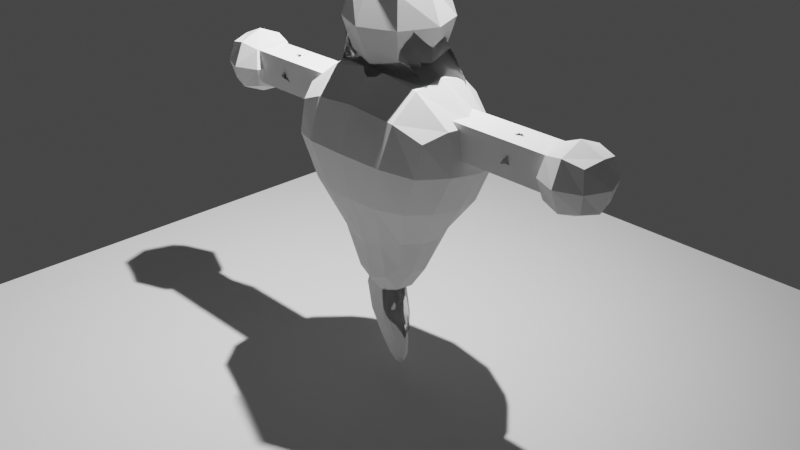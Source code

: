 # Source: Friend.blend  (saved by Blender 3.2.14; exported with 4.5.12 LTS)
import bpy
from mathutils import Matrix  # noqa: F401  (used for matrix-valued properties, if any)

bpy.ops.wm.read_factory_settings(use_empty=True)
scene = bpy.context.scene
scene.name = 'Scene'

# ---- collections
col_collection = bpy.data.collections.new('Collection'); scene.collection.children.link(col_collection)

# ---- images (referenced by path relative to the original .blend; pixels are not part of the script)
import os
ASSET_DIR = os.environ.get("B2B_ASSET_DIR", "")  # directory of the original .blend (textures are referenced by path, not embedded)
HERE = os.path.dirname(os.path.abspath(__file__))  # packed textures are extracted next to this script under _unpacked/

def load_image(name, relpath, width, height, colorspace="sRGB"):
    """Load a texture the original file referenced (path relative to the .blend, or extracted next to this script)."""
    p = next((c for c in (os.path.join(HERE, relpath), os.path.join(ASSET_DIR, relpath)) if relpath and os.path.exists(c)), "")
    if p:
        img = bpy.data.images.load(p, check_existing=True)
        img.name = name
    else:  # same state as the original file: an image datablock whose file is absent (Cycles renders it pink)
        img = bpy.data.images.new(name, width, height)
        img.source = "FILE"
        img.filepath = "//" + (relpath or name)
    img.colorspace_settings.name = colorspace
    return img
img_friend_png_001 = load_image('Friend.png.001', 'Friend.png', 1024, 1024, 'sRGB')

# ---- materials (node trees are filled in below, after node groups)
mat_badan = bpy.data.materials.new('Badan')
mat_badan.use_transparent_shadow = False
mat_badan.use_raytrace_refraction = True
mat_badan.use_screen_refraction = True
mat_badan.thickness_mode = 'SLAB'
mat_face = bpy.data.materials.new('Face')

# ---- material node trees
mat_badan.use_nodes = True; mat_badan.node_tree.nodes.clear()
_N = mat_badan.node_tree.nodes; _L = mat_badan.node_tree.links
n0 = _N.new('ShaderNodeBsdfPrincipled'); n0.name = 'Principled BSDF'; n0.location = (10, 300)
n0.distribution = 'GGX'
n0.subsurface_method = 'RANDOM_WALK_SKIN'
n0.inputs[2].default_value = 0.0
n0.inputs[3].default_value = 1.45
n0.inputs[13].default_value = 1.0
n0.inputs[18].default_value = 1.0
n0.inputs[27].default_value = (0.0, 0.0, 0.0, 1.0)
n0.inputs[28].default_value = 1.0
n1 = _N.new('ShaderNodeOutputMaterial'); n1.name = 'Material Output'; n1.location = (300, 300)
n2 = _N.new('ShaderNodeValue'); n2.name = 'Value'; n2.location = (300, 140)
n2.outputs[0].default_value = 0.0
_L.new(n0.outputs[0], n1.inputs[0])
_L.new(n2.outputs[0], n1.inputs[3])
n1.is_active_output = True
mat_face.use_nodes = True; mat_face.node_tree.nodes.clear()
_N = mat_face.node_tree.nodes; _L = mat_face.node_tree.links
n0 = _N.new('ShaderNodeOutputMaterial'); n0.name = 'Material Output'; n0.location = (300, 300)
n1 = _N.new('ShaderNodeTexImage'); n1.name = 'Image Texture'; n1.location = (-543, 198)
n1.image = img_friend_png_001
n2 = _N.new('ShaderNodeBsdfDiffuse'); n2.name = 'Diffuse BSDF'; n2.location = (-253, 218)
_L.new(n2.outputs[0], n0.inputs[0])
_L.new(n1.outputs[0], n2.inputs[0])
n0.is_active_output = True

# ---- world
world_world = bpy.data.worlds.new('World'); scene.world = world_world
world_world.use_nodes = True; world_world.node_tree.nodes.clear()
_N = world_world.node_tree.nodes; _L = world_world.node_tree.links
n0 = _N.new('ShaderNodeOutputWorld'); n0.name = 'World Output'; n0.location = (300, 300)
n1 = _N.new('ShaderNodeBackground'); n1.name = 'Background'; n1.location = (10, 300)
n1.inputs[0].default_value = (0.05088, 0.05088, 0.05088, 1.0)
_L.new(n1.outputs[0], n0.inputs[0])
n0.is_active_output = True
world_world.color = (0.05088, 0.05088, 0.05088)
world_world.use_sun_shadow = False
world_world.sun_shadow_jitter_overblur = 0.0

# ---- cameras
cam_camera = bpy.data.cameras.new('Camera')
cam_camera.clip_end = 100.0
cam_camera.ortho_scale = 7.314

# ---- lights
light_light = bpy.data.lights.new('Light', 'AREA')
light_light.transmission_factor = 0.0
light_light.energy = 844.2
light_light.shadow_soft_size = 0.1
light_light.shadow_maximum_resolution = 0.006
light_light.use_absolute_resolution = True
light_light.shape = 'RECTANGLE'
light_light.size = 0.1
light_light.size_y = 0.1

# ---- meshes
me_cube_002 = bpy.data.meshes.new('Cube.002')
me_cube_002.from_pydata([(-0.3267, -0.2995, -0.3279), (-0.8299, -0.5, 1.192), (-0.3596, 0.1714, -0.1614), (-0.7426, 0.5006, 1.104), (0.3267, -0.2995, -0.3279), (0.8299, -0.5, 1.192), (0.3596, 0.1714, -0.1614), (0.7426, 0.5006, 1.104), (-0.3974, 0.09508, -0.293), (-0.408, -0.02676, -0.4067), (-0.3743, -0.1759, -0.4112), (-0.4214, -0.3683, -0.009768), (-0.622, -0.532, 0.4287), (-0.8157, -0.5729, 0.8659), (-0.9529, -0.2967, 1.293), (-1.001, 1.549e-05, 1.291), (-0.9083, 0.2969, 1.189), (-0.695, 0.5734, 0.7746), (-0.5694, 0.4664, 0.4006), (-0.4403, 0.2364, 0.09813), (0.2145, 0.1993, -0.2528), (1.49e-08, 0.2171, -0.3), (-0.2145, 0.1993, -0.2528), (-0.4711, 0.5741, 1.343), (0.0, 0.6112, 1.525), (0.4711, 0.5741, 1.343), (0.695, 0.5734, 0.7746), (0.5694, 0.4664, 0.4006), (0.4403, 0.2364, 0.09813), (0.3743, -0.1759, -0.4112), (0.408, -0.02676, -0.4067), (0.3974, 0.09508, -0.293), (0.9083, 0.2969, 1.189), (1.001, 1.55e-05, 1.291), (0.9529, -0.2967, 1.293), (0.8157, -0.5729, 0.8659), (0.622, -0.532, 0.4287), (0.4214, -0.3683, -0.009768), (-0.1897, -0.3632, -0.4623), (-1.49e-08, -0.4006, -0.526), (0.1897, -0.3632, -0.4623), (0.5178, -0.5729, 1.318), (0.0, -0.6096, 1.375), (-0.5178, -0.5729, 1.318), (-0.5406, -0.1997, -0.009688), (-0.7983, -0.3142, 0.4242), (-1.026, -0.3162, 0.8735), (-0.5781, -0.007251, -0.007787), (-0.8406, 0.0001042, 0.3931), (-1.077, 2.44e-06, 0.8437), (-0.5528, 0.1421, 0.04709), (-0.7559, 0.3054, 0.3677), (-0.9387, 0.3163, 0.7724), (-0.2393, 0.2608, 0.1013), (-0.2988, 0.5061, 0.4564), (-0.3857, 0.7285, 0.8791), (2.98e-08, 0.2641, 0.09172), (1.118e-08, 0.5061, 0.4806), (-7.451e-09, 0.7823, 0.9519), (0.2393, 0.2608, 0.1013), (0.2988, 0.5061, 0.4564), (0.3857, 0.7285, 0.8791), (0.5528, 0.1421, 0.04709), (0.7559, 0.3054, 0.3677), (0.9387, 0.3163, 0.7724), (0.5781, -0.007251, -0.007787), (0.8406, 0.0001042, 0.3931), (1.077, 2.451e-06, 0.8437), (0.5406, -0.1997, -0.009688), (0.7983, -0.3142, 0.4242), (1.026, -0.3162, 0.8735), (0.2188, -0.4494, -0.07342), (0.3296, -0.6279, 0.4232), (0.4817, -0.72, 0.9083), (-1.118e-07, -0.4755, -0.1166), (-1.49e-08, -0.6515, 0.421), (0.0, -0.7569, 0.9285), (-0.2188, -0.4494, -0.07342), (-0.3296, -0.6279, 0.4232), (-0.4817, -0.72, 0.9083), (-0.2187, 0.1102, -0.5199), (0.0, 0.1228, -0.5926), (0.2187, 0.1102, -0.5199), (-0.2218, -0.03498, -0.6682), (0.0, -0.03627, -0.7526), (0.2218, -0.03498, -0.6682), (-0.2049, -0.2182, -0.6547), (1.49e-08, -0.2428, -0.7337), (0.2049, -0.2182, -0.6547), (0.5409, 0.3168, 1.562), (0.0, 0.3343, 1.754), (-0.5409, 0.3168, 1.562), (0.5825, 0.0001591, 1.637), (0.0, 0.0003333, 1.782), (-0.5825, 0.0001591, 1.637), (0.5577, -0.3162, 1.578), (5.96e-08, -0.3331, 1.677), (-0.5577, -0.3162, 1.578), (-0.07235, -0.2045, -1.258), (-0.05577, -0.2045, -0.273), (-0.07235, -0.01662, -1.258), (-0.05577, -0.01662, -0.273), (0.1535, -0.2045, -1.269), (0.182, -0.2045, -0.2856), (0.1535, -0.01662, -1.269), (0.182, -0.01662, -0.2856), (-0.05633, -0.05483, -1.337), (-0.04976, -0.1106, -1.376), (-0.05633, -0.1663, -1.337), (-0.1862, -0.2182, -1.03), (-0.2392, -0.2251, -0.7281), (-0.1551, -0.2182, -0.4554), (-0.04617, -0.1663, -0.2045), (-0.04267, -0.1106, -0.1694), (-0.04617, -0.05483, -0.2045), (-0.1551, -0.002923, -0.4554), (-0.2392, 0.003959, -0.7281), (-0.1862, -0.002923, -1.03), (0.1365, -0.002923, -1.346), (0.08406, 0.003959, -1.381), (0.005051, -0.002923, -1.339), (0.01863, -0.002923, -0.2078), (0.09914, 0.003959, -0.1767), (0.158, -0.002923, -0.2152), (0.1236, -0.002923, -0.4702), (0.0603, 0.003959, -0.746), (0.08323, -0.002923, -1.046), (0.1977, -0.1663, -1.348), (0.2176, -0.1106, -1.387), (0.1977, -0.05483, -1.348), (0.2231, -0.05483, -0.2188), (0.2415, -0.1106, -0.1845), (0.2231, -0.1663, -0.2188), (0.1236, -0.2182, -0.4702), (0.0603, -0.2251, -0.746), (0.08322, -0.2182, -1.046), (0.005051, -0.2182, -1.339), (0.08406, -0.2251, -1.381), (0.1365, -0.2182, -1.346), (0.158, -0.2182, -0.2152), (0.09914, -0.2251, -0.1767), (0.01863, -0.2182, -0.2078), (-0.2149, -0.1699, -1.05), (-0.2824, -0.1731, -0.7254), (-0.186, -0.1699, -0.4358), (-0.2197, -0.1106, -1.068), (-0.2971, -0.1106, -0.7245), (-0.1923, -0.1106, -0.4199), (-0.2149, -0.05116, -1.05), (-0.2824, -0.04797, -0.7254), (-0.186, -0.05116, -0.4358), (-0.1181, 0.02639, -1.055), (-0.1708, 0.03632, -0.7323), (-0.08515, 0.02639, -0.4412), (-0.03707, 0.03632, -1.078), (-0.08871, 0.04716, -0.7374), (-0.001955, 0.03632, -0.43), (0.03003, 0.02639, -1.064), (-0.007011, 0.03632, -0.7422), (0.06846, 0.02639, -0.4493), (0.1265, -0.05116, -1.069), (0.102, -0.04797, -0.7485), (0.1681, -0.05116, -0.4545), (0.1451, -0.1106, -1.089), (0.116, -0.1106, -0.7494), (0.1869, -0.1106, -0.4399), (0.1265, -0.1699, -1.069), (0.102, -0.1731, -0.7485), (0.1681, -0.1699, -0.4545), (0.03003, -0.2475, -1.064), (-0.007011, -0.2574, -0.7422), (0.06846, -0.2475, -0.4493), (-0.03707, -0.2574, -1.078), (-0.08871, -0.2683, -0.7374), (-0.001955, -0.2574, -0.43), (-0.1181, -0.2475, -1.055), (-0.1708, -0.2574, -0.7323), (-0.08515, -0.2475, -0.4412), (0.0492, -0.05116, -1.503), (0.1235, -0.04797, -1.557), (0.182, -0.05116, -1.507), (0.05472, -0.1106, -1.555), (0.1275, -0.1106, -1.614), (0.192, -0.1106, -1.559), (0.0492, -0.1699, -1.503), (0.1235, -0.1731, -1.557), (0.182, -0.1699, -1.507), (0.1959, -0.05116, -0.06293), (0.131, -0.04797, -0.005617), (0.05385, -0.05116, -0.05597), (0.2044, -0.1106, -0.009063), (0.1338, -0.1106, 0.05431), (0.05761, -0.1106, -0.002259), (0.1959, -0.1699, -0.06293), (0.131, -0.1731, -0.005617), (0.05385, -0.1699, -0.05597), (0.4297, 0.1815, 1.354), (0.4297, 0.1815, 1.0), (0.4297, -0.1815, 1.354), (0.4297, -0.1815, 1.0), (2.053, 0.1815, 1.354), (2.053, 0.1815, 1.0), (2.053, -0.1815, 1.354), (2.053, -0.1815, 1.0), (1.357, -0.1815, 1.354), (1.357, -0.1815, 1.0), (1.357, 0.1815, 1.354), (1.357, 0.1815, 1.0), (-0.4297, 0.1815, 1.354), (-0.4297, 0.1815, 1.0), (-0.4297, -0.1815, 1.354), (-0.4297, -0.1815, 1.0), (-2.053, 0.1815, 1.354), (-2.053, 0.1815, 1.0), (-2.053, -0.1815, 1.354), (-2.053, -0.1815, 1.0), (-1.357, -0.1815, 1.354), (-1.357, -0.1815, 1.0), (-1.357, 0.1815, 1.354), (-1.357, 0.1815, 1.0), (1.987, -0.2047, 0.9548), (1.987, -0.2047, 1.364), (1.987, 0.2047, 0.9548), (1.987, 0.2047, 1.364), (2.396, -0.2047, 0.9548), (2.396, -0.2047, 1.364), (2.396, 0.2047, 0.9548), (2.396, 0.2047, 1.364), (1.941, -1.192e-07, 0.9088), (1.941, -0.2506, 1.159), (1.941, -1.192e-07, 1.41), (1.941, 0.2506, 1.159), (2.192, 0.2506, 0.9088), (2.192, 0.2506, 1.41), (2.442, 0.2506, 1.159), (2.442, -1.192e-07, 0.9088), (2.442, -1.192e-07, 1.41), (2.442, -0.2506, 1.159), (2.192, -0.2506, 0.9088), (2.192, -0.2506, 1.41), (2.192, -1.192e-07, 1.514), (2.192, -1.192e-07, 0.805), (2.192, -0.3545, 1.159), (2.546, -1.192e-07, 1.159), (2.192, 0.3545, 1.159), (1.837, -1.192e-07, 1.159), (-1.987, -0.2047, 0.9548), (-1.987, -0.2047, 1.364), (-1.987, 0.2047, 0.9548), (-1.987, 0.2047, 1.364), (-2.396, -0.2047, 0.9548), (-2.396, -0.2047, 1.364), (-2.396, 0.2047, 0.9548), (-2.396, 0.2047, 1.364), (-1.941, -1.192e-07, 0.9088), (-1.941, -0.2506, 1.159), (-1.941, -1.192e-07, 1.41), (-1.941, 0.2506, 1.159), (-2.192, 0.2506, 0.9088), (-2.192, 0.2506, 1.41), (-2.442, 0.2506, 1.159), (-2.442, -1.192e-07, 0.9088), (-2.442, -1.192e-07, 1.41), (-2.442, -0.2506, 1.159), (-2.192, -0.2506, 0.9088), (-2.192, -0.2506, 1.41), (-2.192, -1.192e-07, 1.514), (-2.192, -1.192e-07, 0.805), (-2.192, -0.3545, 1.159), (-2.546, -1.192e-07, 1.159), (-2.192, 0.3545, 1.159), (-1.837, -1.192e-07, 1.159), (-0.3108, -0.3108, 1.795), (-0.3108, -0.3108, 2.417), (-0.3108, 0.3108, 1.795), (-0.3108, 0.3108, 2.417), (0.3108, -0.3108, 1.795), (0.3108, -0.3108, 2.417), (0.3108, 0.3108, 1.795), (0.3108, 0.3108, 2.417), (-0.3807, 7.451e-09, 1.725), (-0.3807, -0.3807, 2.106), (-0.3807, 7.451e-09, 2.487), (-0.3807, 0.3807, 2.106), (4.136e-25, 0.3807, 1.725), (4.136e-25, 0.3807, 2.487), (0.3807, 0.3807, 2.106), (0.3807, 7.451e-09, 1.725), (0.3807, 7.451e-09, 2.487), (0.3807, -0.3807, 2.106), (4.136e-25, -0.3807, 1.725), (4.136e-25, -0.3807, 2.487), (4.136e-25, 7.451e-09, 2.644), (4.136e-25, 7.451e-09, 1.568), (4.136e-25, -0.5384, 2.106), (0.5384, 7.451e-09, 2.106), (4.136e-25, 0.5384, 2.106), (-0.5384, 7.451e-09, 2.106)], [], [(44, 45, 48, 47), (45, 46, 49, 48), (47, 48, 51, 50), (48, 49, 52, 51), (0, 11, 44, 10), (11, 12, 45, 44), (12, 13, 46, 45), (13, 1, 14, 46), (46, 14, 15, 49), (49, 15, 16, 52), (52, 16, 3, 17), (51, 52, 17, 18), (50, 51, 18, 19), (8, 50, 19, 2), (9, 47, 50, 8), (10, 44, 47, 9), (53, 54, 57, 56), (54, 55, 58, 57), (56, 57, 60, 59), (57, 58, 61, 60), (2, 19, 53, 22), (19, 18, 54, 53), (18, 17, 55, 54), (17, 3, 23, 55), (55, 23, 24, 58), (58, 24, 25, 61), (61, 25, 7, 26), (60, 61, 26, 27), (59, 60, 27, 28), (20, 59, 28, 6), (21, 56, 59, 20), (22, 53, 56, 21), (62, 63, 66, 65), (63, 64, 67, 66), (65, 66, 69, 68), (66, 67, 70, 69), (6, 28, 62, 31), (28, 27, 63, 62), (27, 26, 64, 63), (26, 7, 32, 64), (64, 32, 33, 67), (67, 33, 34, 70), (70, 34, 5, 35), (69, 70, 35, 36), (68, 69, 36, 37), (29, 68, 37, 4), (30, 65, 68, 29), (31, 62, 65, 30), (71, 72, 75, 74), (72, 73, 76, 75), (74, 75, 78, 77), (75, 76, 79, 78), (4, 37, 71, 40), (37, 36, 72, 71), (36, 35, 73, 72), (35, 5, 41, 73), (73, 41, 42, 76), (76, 42, 43, 79), (79, 43, 1, 13), (78, 79, 13, 12), (77, 78, 12, 11), (38, 77, 11, 0), (39, 74, 77, 38), (40, 71, 74, 39), (80, 81, 84, 83), (81, 82, 85, 84), (83, 84, 87, 86), (84, 85, 88, 87), (2, 22, 80, 8), (22, 21, 81, 80), (21, 20, 82, 81), (20, 6, 31, 82), (82, 31, 30, 85), (85, 30, 29, 88), (88, 29, 4, 40), (87, 88, 40, 39), (86, 87, 39, 38), (10, 86, 38, 0), (9, 83, 86, 10), (8, 80, 83, 9), (89, 90, 93, 92), (90, 91, 94, 93), (92, 93, 96, 95), (93, 94, 97, 96), (7, 25, 89, 32), (25, 24, 90, 89), (24, 23, 91, 90), (23, 3, 16, 91), (91, 16, 15, 94), (94, 15, 14, 97), (97, 14, 1, 43), (96, 97, 43, 42), (95, 96, 42, 41), (34, 95, 41, 5), (33, 92, 95, 34), (32, 89, 92, 33), (142, 143, 146, 145), (143, 144, 147, 146), (145, 146, 149, 148), (146, 147, 150, 149), (98, 109, 142, 108), (109, 110, 143, 142), (110, 111, 144, 143), (111, 99, 112, 144), (144, 112, 113, 147), (147, 113, 114, 150), (150, 114, 101, 115), (149, 150, 115, 116), (148, 149, 116, 117), (106, 148, 117, 100), (107, 145, 148, 106), (108, 142, 145, 107), (151, 152, 155, 154), (152, 153, 156, 155), (154, 155, 158, 157), (155, 156, 159, 158), (100, 117, 151, 120), (117, 116, 152, 151), (116, 115, 153, 152), (115, 101, 121, 153), (153, 121, 122, 156), (156, 122, 123, 159), (159, 123, 105, 124), (158, 159, 124, 125), (157, 158, 125, 126), (118, 157, 126, 104), (119, 154, 157, 118), (120, 151, 154, 119), (160, 161, 164, 163), (161, 162, 165, 164), (163, 164, 167, 166), (164, 165, 168, 167), (104, 126, 160, 129), (126, 125, 161, 160), (125, 124, 162, 161), (124, 105, 130, 162), (162, 130, 131, 165), (165, 131, 132, 168), (168, 132, 103, 133), (167, 168, 133, 134), (166, 167, 134, 135), (127, 166, 135, 102), (128, 163, 166, 127), (129, 160, 163, 128), (169, 170, 173, 172), (170, 171, 174, 173), (172, 173, 176, 175), (173, 174, 177, 176), (102, 135, 169, 138), (135, 134, 170, 169), (134, 133, 171, 170), (133, 103, 139, 171), (171, 139, 140, 174), (174, 140, 141, 177), (177, 141, 99, 111), (176, 177, 111, 110), (175, 176, 110, 109), (136, 175, 109, 98), (137, 172, 175, 136), (138, 169, 172, 137), (178, 179, 182, 181), (179, 180, 183, 182), (181, 182, 185, 184), (182, 183, 186, 185), (100, 120, 178, 106), (120, 119, 179, 178), (119, 118, 180, 179), (118, 104, 129, 180), (180, 129, 128, 183), (183, 128, 127, 186), (186, 127, 102, 138), (185, 186, 138, 137), (184, 185, 137, 136), (108, 184, 136, 98), (107, 181, 184, 108), (106, 178, 181, 107), (187, 188, 191, 190), (188, 189, 192, 191), (190, 191, 194, 193), (191, 192, 195, 194), (105, 123, 187, 130), (123, 122, 188, 187), (122, 121, 189, 188), (121, 101, 114, 189), (189, 114, 113, 192), (192, 113, 112, 195), (195, 112, 99, 141), (194, 195, 141, 140), (193, 194, 140, 139), (132, 193, 139, 103), (131, 190, 193, 132), (130, 187, 190, 131), (196, 197, 199, 198), (204, 205, 203, 202), (202, 203, 201, 200), (206, 207, 197, 196), (204, 202, 200, 206), (205, 199, 197, 207), (203, 205, 207, 201), (198, 204, 206, 196), (200, 201, 207, 206), (198, 199, 205, 204), (208, 210, 211, 209), (216, 214, 215, 217), (214, 212, 213, 215), (218, 208, 209, 219), (216, 218, 212, 214), (217, 219, 209, 211), (215, 213, 219, 217), (210, 208, 218, 216), (212, 218, 219, 213), (210, 216, 217, 211), (245, 230, 223, 231), (244, 233, 227, 234), (243, 236, 225, 237), (242, 239, 221, 229), (241, 235, 224, 238), (240, 230, 221, 239), (236, 240, 239, 225), (227, 233, 240, 236), (233, 223, 230, 240), (228, 241, 238, 220), (222, 232, 241, 228), (232, 226, 235, 241), (238, 242, 229, 220), (224, 237, 242, 238), (237, 225, 239, 242), (235, 243, 237, 224), (226, 234, 243, 235), (234, 227, 236, 243), (232, 244, 234, 226), (222, 231, 244, 232), (231, 223, 233, 244), (228, 245, 231, 222), (220, 229, 245, 228), (229, 221, 230, 245), (271, 257, 249, 256), (270, 260, 253, 259), (269, 263, 251, 262), (268, 255, 247, 265), (267, 264, 250, 261), (266, 265, 247, 256), (262, 251, 265, 266), (253, 262, 266, 259), (259, 266, 256, 249), (254, 246, 264, 267), (248, 254, 267, 258), (258, 267, 261, 252), (264, 246, 255, 268), (250, 264, 268, 263), (263, 268, 265, 251), (261, 250, 263, 269), (252, 261, 269, 260), (260, 269, 262, 253), (258, 252, 260, 270), (248, 258, 270, 257), (257, 270, 259, 249), (254, 248, 257, 271), (246, 254, 271, 255), (255, 271, 256, 247), (297, 282, 275, 283), (296, 285, 279, 286), (295, 288, 277, 289), (294, 291, 273, 281), (293, 287, 276, 290), (292, 282, 273, 291), (288, 292, 291, 277), (279, 285, 292, 288), (285, 275, 282, 292), (280, 293, 290, 272), (274, 284, 293, 280), (284, 278, 287, 293), (290, 294, 281, 272), (276, 289, 294, 290), (289, 277, 291, 294), (287, 295, 289, 276), (278, 286, 295, 287), (286, 279, 288, 295), (284, 296, 286, 278), (274, 283, 296, 284), (283, 275, 285, 296), (280, 297, 283, 274), (272, 281, 297, 280), (281, 273, 282, 297)])
_uv = me_cube_002.uv_layers.new(name='UVMap')
_uv.uv.foreach_set('vector', [0.4375, 0.0625, 0.5, 0.0625, 0.5, 0.125, 0.4375, 0.125, 0.5, 0.0625, 0.5625, 0.0625, 0.5625, 0.125, 0.5, 0.125, 0.4375, 0.125, 0.5, 0.125, 0.5, 0.1875, 0.4375, 0.1875, 0.5, 0.125, 0.5625, 0.125, 0.5625, 0.1875, 0.5, 0.1875, 0.375, 0.0, 0.4375, 0.0, 0.4375, 0.0625, 0.375, 0.0625, 0.4375, 0.0, 0.5, 0.0, 0.5, 0.0625, 0.4375, 0.0625, 0.5, 0.0, 0.5625, 0.0, 0.5625, 0.0625, 0.5, 0.0625, 0.5625, 0.0, 0.625, 0.0, 0.625, 0.0625, 0.5625, 0.0625, 0.5625, 0.0625, 0.625, 0.0625, 0.625, 0.125, 0.5625, 0.125, 0.5625, 0.125, 0.625, 0.125, 0.625, 0.1875, 0.5625, 0.1875, 0.5625, 0.1875, 0.625, 0.1875, 0.625, 0.25, 0.5625, 0.25, 0.5, 0.1875, 0.5625, 0.1875, 0.5625, 0.25, 0.5, 0.25, 0.4375, 0.1875, 0.5, 0.1875, 0.5, 0.25, 0.4375, 0.25, 0.375, 0.1875, 0.4375, 0.1875, 0.4375, 0.25, 0.375, 0.25, 0.375, 0.125, 0.4375, 0.125, 0.4375, 0.1875, 0.375, 0.1875, 0.375, 0.0625, 0.4375, 0.0625, 0.4375, 0.125, 0.375, 0.125, 0.4375, 0.3125, 0.5, 0.3125, 0.5, 0.375, 0.4375, 0.375, 0.5, 0.3125, 0.5625, 0.3125, 0.5625, 0.375, 0.5, 0.375, 0.4375, 0.375, 0.5, 0.375, 0.5, 0.4375, 0.4375, 0.4375, 0.5, 0.375, 0.5625, 0.375, 0.5625, 0.4375, 0.5, 0.4375, 0.375, 0.25, 0.4375, 0.25, 0.4375, 0.3125, 0.375, 0.3125, 0.4375, 0.25, 0.5, 0.25, 0.5, 0.3125, 0.4375, 0.3125, 0.5, 0.25, 0.5625, 0.25, 0.5625, 0.3125, 0.5, 0.3125, 0.5625, 0.25, 0.625, 0.25, 0.625, 0.3125, 0.5625, 0.3125, 0.5625, 0.3125, 0.625, 0.3125, 0.625, 0.375, 0.5625, 0.375, 0.5625, 0.375, 0.625, 0.375, 0.625, 0.4375, 0.5625, 0.4375, 0.5625, 0.4375, 0.625, 0.4375, 0.625, 0.5, 0.5625, 0.5, 0.5, 0.4375, 0.5625, 0.4375, 0.5625, 0.5, 0.5, 0.5, 0.4375, 0.4375, 0.5, 0.4375, 0.5, 0.5, 0.4375, 0.5, 0.375, 0.4375, 0.4375, 0.4375, 0.4375, 0.5, 0.375, 0.5, 0.375, 0.375, 0.4375, 0.375, 0.4375, 0.4375, 0.375, 0.4375, 0.375, 0.3125, 0.4375, 0.3125, 0.4375, 0.375, 0.375, 0.375, 0.4375, 0.5625, 0.5, 0.5625, 0.5, 0.625, 0.4375, 0.625, 0.5, 0.5625, 0.5625, 0.5625, 0.5625, 0.625, 0.5, 0.625, 0.4375, 0.625, 0.5, 0.625, 0.5, 0.6875, 0.4375, 0.6875, 0.5, 0.625, 0.5625, 0.625, 0.5625, 0.6875, 0.5, 0.6875, 0.375, 0.5, 0.4375, 0.5, 0.4375, 0.5625, 0.375, 0.5625, 0.4375, 0.5, 0.5, 0.5, 0.5, 0.5625, 0.4375, 0.5625, 0.5, 0.5, 0.5625, 0.5, 0.5625, 0.5625, 0.5, 0.5625, 0.5625, 0.5, 0.625, 0.5, 0.625, 0.5625, 0.5625, 0.5625, 0.5625, 0.5625, 0.625, 0.5625, 0.625, 0.625, 0.5625, 0.625, 0.5625, 0.625, 0.625, 0.625, 0.625, 0.6875, 0.5625, 0.6875, 0.5625, 0.6875, 0.625, 0.6875, 0.625, 0.75, 0.5625, 0.75, 0.5, 0.6875, 0.5625, 0.6875, 0.5625, 0.75, 0.5, 0.75, 0.4375, 0.6875, 0.5, 0.6875, 0.5, 0.75, 0.4375, 0.75, 0.375, 0.6875, 0.4375, 0.6875, 0.4375, 0.75, 0.375, 0.75, 0.375, 0.625, 0.4375, 0.625, 0.4375, 0.6875, 0.375, 0.6875, 0.375, 0.5625, 0.4375, 0.5625, 0.4375, 0.625, 0.375, 0.625, 0.4375, 0.8125, 0.5, 0.8125, 0.5, 0.875, 0.4375, 0.875, 0.5, 0.8125, 0.5625, 0.8125, 0.5625, 0.875, 0.5, 0.875, 0.4375, 0.875, 0.5, 0.875, 0.5, 0.9375, 0.4375, 0.9375, 0.5, 0.875, 0.5625, 0.875, 0.5625, 0.9375, 0.5, 0.9375, 0.375, 0.75, 0.4375, 0.75, 0.4375, 0.8125, 0.375, 0.8125, 0.4375, 0.75, 0.5, 0.75, 0.5, 0.8125, 0.4375, 0.8125, 0.5, 0.75, 0.5625, 0.75, 0.5625, 0.8125, 0.5, 0.8125, 0.5625, 0.75, 0.625, 0.75, 0.625, 0.8125, 0.5625, 0.8125, 0.5625, 0.8125, 0.625, 0.8125, 0.625, 0.875, 0.5625, 0.875, 0.5625, 0.875, 0.625, 0.875, 0.625, 0.9375, 0.5625, 0.9375, 0.5625, 0.9375, 0.625, 0.9375, 0.625, 1.0, 0.5625, 1.0, 0.5, 0.9375, 0.5625, 0.9375, 0.5625, 1.0, 0.5, 1.0, 0.4375, 0.9375, 0.5, 0.9375, 0.5, 1.0, 0.4375, 1.0, 0.375, 0.9375, 0.4375, 0.9375, 0.4375, 1.0, 0.375, 1.0, 0.375, 0.875, 0.4375, 0.875, 0.4375, 0.9375, 0.375, 0.9375, 0.375, 0.8125, 0.4375, 0.8125, 0.4375, 0.875, 0.375, 0.875, 0.1875, 0.5625, 0.25, 0.5625, 0.25, 0.625, 0.1875, 0.625, 0.25, 0.5625, 0.3125, 0.5625, 0.3125, 0.625, 0.25, 0.625, 0.1875, 0.625, 0.25, 0.625, 0.25, 0.6875, 0.1875, 0.6875, 0.25, 0.625, 0.3125, 0.625, 0.3125, 0.6875, 0.25, 0.6875, 0.125, 0.5, 0.1875, 0.5, 0.1875, 0.5625, 0.125, 0.5625, 0.1875, 0.5, 0.25, 0.5, 0.25, 0.5625, 0.1875, 0.5625, 0.25, 0.5, 0.3125, 0.5, 0.3125, 0.5625, 0.25, 0.5625, 0.3125, 0.5, 0.375, 0.5, 0.375, 0.5625, 0.3125, 0.5625, 0.3125, 0.5625, 0.375, 0.5625, 0.375, 0.625, 0.3125, 0.625, 0.3125, 0.625, 0.375, 0.625, 0.375, 0.6875, 0.3125, 0.6875, 0.3125, 0.6875, 0.375, 0.6875, 0.375, 0.75, 0.3125, 0.75, 0.25, 0.6875, 0.3125, 0.6875, 0.3125, 0.75, 0.25, 0.75, 0.1875, 0.6875, 0.25, 0.6875, 0.25, 0.75, 0.1875, 0.75, 0.125, 0.6875, 0.1875, 0.6875, 0.1875, 0.75, 0.125, 0.75, 0.125, 0.625, 0.1875, 0.625, 0.1875, 0.6875, 0.125, 0.6875, 0.125, 0.5625, 0.1875, 0.5625, 0.1875, 0.625, 0.125, 0.625, 0.6875, 0.5625, 0.75, 0.5625, 0.75, 0.625, 0.6875, 0.625, 0.75, 0.5625, 0.8125, 0.5625, 0.8125, 0.625, 0.75, 0.625, 0.6875, 0.625, 0.75, 0.625, 0.75, 0.6875, 0.6875, 0.6875, 0.75, 0.625, 0.8125, 0.625, 0.8125, 0.6875, 0.75, 0.6875, 0.625, 0.5, 0.6875, 0.5, 0.6875, 0.5625, 0.625, 0.5625, 0.6875, 0.5, 0.75, 0.5, 0.75, 0.5625, 0.6875, 0.5625, 0.75, 0.5, 0.8125, 0.5, 0.8125, 0.5625, 0.75, 0.5625, 0.8125, 0.5, 0.875, 0.5, 0.875, 0.5625, 0.8125, 0.5625, 0.8125, 0.5625, 0.875, 0.5625, 0.875, 0.625, 0.8125, 0.625, 0.8125, 0.625, 0.875, 0.625, 0.875, 0.6875, 0.8125, 0.6875, 0.8125, 0.6875, 0.875, 0.6875, 0.875, 0.75, 0.8125, 0.75, 0.75, 0.6875, 0.8125, 0.6875, 0.8125, 0.75, 0.75, 0.75, 0.6875, 0.6875, 0.75, 0.6875, 0.75, 0.75, 0.6875, 0.75, 0.625, 0.6875, 0.6875, 0.6875, 0.6875, 0.75, 0.625, 0.75, 0.625, 0.625, 0.6875, 0.625, 0.6875, 0.6875, 0.625, 0.6875, 0.625, 0.5625, 0.6875, 0.5625, 0.6875, 0.625, 0.625, 0.625, 0.4375, 0.0625, 0.5, 0.0625, 0.5, 0.125, 0.4375, 0.125, 0.5, 0.0625, 0.5625, 0.0625, 0.5625, 0.125, 0.5, 0.125, 0.4375, 0.125, 0.5, 0.125, 0.5, 0.1875, 0.4375, 0.1875, 0.5, 0.125, 0.5625, 0.125, 0.5625, 0.1875, 0.5, 0.1875, 0.375, 0.0, 0.4375, 0.0, 0.4375, 0.0625, 0.375, 0.0625, 0.4375, 0.0, 0.5, 0.0, 0.5, 0.0625, 0.4375, 0.0625, 0.5, 0.0, 0.5625, 0.0, 0.5625, 0.0625, 0.5, 0.0625, 0.5625, 0.0, 0.625, 0.0, 0.625, 0.0625, 0.5625, 0.0625, 0.5625, 0.0625, 0.625, 0.0625, 0.625, 0.125, 0.5625, 0.125, 0.5625, 0.125, 0.625, 0.125, 0.625, 0.1875, 0.5625, 0.1875, 0.5625, 0.1875, 0.625, 0.1875, 0.625, 0.25, 0.5625, 0.25, 0.5, 0.1875, 0.5625, 0.1875, 0.5625, 0.25, 0.5, 0.25, 0.4375, 0.1875, 0.5, 0.1875, 0.5, 0.25, 0.4375, 0.25, 0.375, 0.1875, 0.4375, 0.1875, 0.4375, 0.25, 0.375, 0.25, 0.375, 0.125, 0.4375, 0.125, 0.4375, 0.1875, 0.375, 0.1875, 0.375, 0.0625, 0.4375, 0.0625, 0.4375, 0.125, 0.375, 0.125, 0.4375, 0.3125, 0.5, 0.3125, 0.5, 0.375, 0.4375, 0.375, 0.5, 0.3125, 0.5625, 0.3125, 0.5625, 0.375, 0.5, 0.375, 0.4375, 0.375, 0.5, 0.375, 0.5, 0.4375, 0.4375, 0.4375, 0.5, 0.375, 0.5625, 0.375, 0.5625, 0.4375, 0.5, 0.4375, 0.375, 0.25, 0.4375, 0.25, 0.4375, 0.3125, 0.375, 0.3125, 0.4375, 0.25, 0.5, 0.25, 0.5, 0.3125, 0.4375, 0.3125, 0.5, 0.25, 0.5625, 0.25, 0.5625, 0.3125, 0.5, 0.3125, 0.5625, 0.25, 0.625, 0.25, 0.625, 0.3125, 0.5625, 0.3125, 0.5625, 0.3125, 0.625, 0.3125, 0.625, 0.375, 0.5625, 0.375, 0.5625, 0.375, 0.625, 0.375, 0.625, 0.4375, 0.5625, 0.4375, 0.5625, 0.4375, 0.625, 0.4375, 0.625, 0.5, 0.5625, 0.5, 0.5, 0.4375, 0.5625, 0.4375, 0.5625, 0.5, 0.5, 0.5, 0.4375, 0.4375, 0.5, 0.4375, 0.5, 0.5, 0.4375, 0.5, 0.375, 0.4375, 0.4375, 0.4375, 0.4375, 0.5, 0.375, 0.5, 0.375, 0.375, 0.4375, 0.375, 0.4375, 0.4375, 0.375, 0.4375, 0.375, 0.3125, 0.4375, 0.3125, 0.4375, 0.375, 0.375, 0.375, 0.4375, 0.5625, 0.5, 0.5625, 0.5, 0.625, 0.4375, 0.625, 0.5, 0.5625, 0.5625, 0.5625, 0.5625, 0.625, 0.5, 0.625, 0.4375, 0.625, 0.5, 0.625, 0.5, 0.6875, 0.4375, 0.6875, 0.5, 0.625, 0.5625, 0.625, 0.5625, 0.6875, 0.5, 0.6875, 0.375, 0.5, 0.4375, 0.5, 0.4375, 0.5625, 0.375, 0.5625, 0.4375, 0.5, 0.5, 0.5, 0.5, 0.5625, 0.4375, 0.5625, 0.5, 0.5, 0.5625, 0.5, 0.5625, 0.5625, 0.5, 0.5625, 0.5625, 0.5, 0.625, 0.5, 0.625, 0.5625, 0.5625, 0.5625, 0.5625, 0.5625, 0.625, 0.5625, 0.625, 0.625, 0.5625, 0.625, 0.5625, 0.625, 0.625, 0.625, 0.625, 0.6875, 0.5625, 0.6875, 0.5625, 0.6875, 0.625, 0.6875, 0.625, 0.75, 0.5625, 0.75, 0.5, 0.6875, 0.5625, 0.6875, 0.5625, 0.75, 0.5, 0.75, 0.4375, 0.6875, 0.5, 0.6875, 0.5, 0.75, 0.4375, 0.75, 0.375, 0.6875, 0.4375, 0.6875, 0.4375, 0.75, 0.375, 0.75, 0.375, 0.625, 0.4375, 0.625, 0.4375, 0.6875, 0.375, 0.6875, 0.375, 0.5625, 0.4375, 0.5625, 0.4375, 0.625, 0.375, 0.625, 0.4375, 0.8125, 0.5, 0.8125, 0.5, 0.875, 0.4375, 0.875, 0.5, 0.8125, 0.5625, 0.8125, 0.5625, 0.875, 0.5, 0.875, 0.4375, 0.875, 0.5, 0.875, 0.5, 0.9375, 0.4375, 0.9375, 0.5, 0.875, 0.5625, 0.875, 0.5625, 0.9375, 0.5, 0.9375, 0.375, 0.75, 0.4375, 0.75, 0.4375, 0.8125, 0.375, 0.8125, 0.4375, 0.75, 0.5, 0.75, 0.5, 0.8125, 0.4375, 0.8125, 0.5, 0.75, 0.5625, 0.75, 0.5625, 0.8125, 0.5, 0.8125, 0.5625, 0.75, 0.625, 0.75, 0.625, 0.8125, 0.5625, 0.8125, 0.5625, 0.8125, 0.625, 0.8125, 0.625, 0.875, 0.5625, 0.875, 0.5625, 0.875, 0.625, 0.875, 0.625, 0.9375, 0.5625, 0.9375, 0.5625, 0.9375, 0.625, 0.9375, 0.625, 1.0, 0.5625, 1.0, 0.5, 0.9375, 0.5625, 0.9375, 0.5625, 1.0, 0.5, 1.0, 0.4375, 0.9375, 0.5, 0.9375, 0.5, 1.0, 0.4375, 1.0, 0.375, 0.9375, 0.4375, 0.9375, 0.4375, 1.0, 0.375, 1.0, 0.375, 0.875, 0.4375, 0.875, 0.4375, 0.9375, 0.375, 0.9375, 0.375, 0.8125, 0.4375, 0.8125, 0.4375, 0.875, 0.375, 0.875, 0.1875, 0.5625, 0.25, 0.5625, 0.25, 0.625, 0.1875, 0.625, 0.25, 0.5625, 0.3125, 0.5625, 0.3125, 0.625, 0.25, 0.625, 0.1875, 0.625, 0.25, 0.625, 0.25, 0.6875, 0.1875, 0.6875, 0.25, 0.625, 0.3125, 0.625, 0.3125, 0.6875, 0.25, 0.6875, 0.125, 0.5, 0.1875, 0.5, 0.1875, 0.5625, 0.125, 0.5625, 0.1875, 0.5, 0.25, 0.5, 0.25, 0.5625, 0.1875, 0.5625, 0.25, 0.5, 0.3125, 0.5, 0.3125, 0.5625, 0.25, 0.5625, 0.3125, 0.5, 0.375, 0.5, 0.375, 0.5625, 0.3125, 0.5625, 0.3125, 0.5625, 0.375, 0.5625, 0.375, 0.625, 0.3125, 0.625, 0.3125, 0.625, 0.375, 0.625, 0.375, 0.6875, 0.3125, 0.6875, 0.3125, 0.6875, 0.375, 0.6875, 0.375, 0.75, 0.3125, 0.75, 0.25, 0.6875, 0.3125, 0.6875, 0.3125, 0.75, 0.25, 0.75, 0.1875, 0.6875, 0.25, 0.6875, 0.25, 0.75, 0.1875, 0.75, 0.125, 0.6875, 0.1875, 0.6875, 0.1875, 0.75, 0.125, 0.75, 0.125, 0.625, 0.1875, 0.625, 0.1875, 0.6875, 0.125, 0.6875, 0.125, 0.5625, 0.1875, 0.5625, 0.1875, 0.625, 0.125, 0.625, 0.6875, 0.5625, 0.75, 0.5625, 0.75, 0.625, 0.6875, 0.625, 0.75, 0.5625, 0.8125, 0.5625, 0.8125, 0.625, 0.75, 0.625, 0.6875, 0.625, 0.75, 0.625, 0.75, 0.6875, 0.6875, 0.6875, 0.75, 0.625, 0.8125, 0.625, 0.8125, 0.6875, 0.75, 0.6875, 0.625, 0.5, 0.6875, 0.5, 0.6875, 0.5625, 0.625, 0.5625, 0.6875, 0.5, 0.75, 0.5, 0.75, 0.5625, 0.6875, 0.5625, 0.75, 0.5, 0.8125, 0.5, 0.8125, 0.5625, 0.75, 0.5625, 0.8125, 0.5, 0.875, 0.5, 0.875, 0.5625, 0.8125, 0.5625, 0.8125, 0.5625, 0.875, 0.5625, 0.875, 0.625, 0.8125, 0.625, 0.8125, 0.625, 0.875, 0.625, 0.875, 0.6875, 0.8125, 0.6875, 0.8125, 0.6875, 0.875, 0.6875, 0.875, 0.75, 0.8125, 0.75, 0.75, 0.6875, 0.8125, 0.6875, 0.8125, 0.75, 0.75, 0.75, 0.6875, 0.6875, 0.75, 0.6875, 0.75, 0.75, 0.6875, 0.75, 0.625, 0.6875, 0.6875, 0.6875, 0.6875, 0.75, 0.625, 0.75, 0.625, 0.625, 0.6875, 0.625, 0.6875, 0.6875, 0.625, 0.6875, 0.625, 0.5625, 0.6875, 0.5625, 0.6875, 0.625, 0.625, 0.625, 0.375, 0.0, 0.625, 0.0, 0.625, 0.25, 0.375, 0.25, 0.375, 0.3928, 0.625, 0.3928, 0.625, 0.5, 0.375, 0.5, 0.375, 0.5, 0.625, 0.5, 0.625, 0.75, 0.375, 0.75, 0.375, 0.8572, 0.625, 0.8572, 0.625, 1.0, 0.375, 1.0, 0.2678, 0.5, 0.375, 0.5, 0.375, 0.75, 0.2678, 0.75, 0.7322, 0.5, 0.875, 0.5, 0.875, 0.75, 0.7322, 0.75, 0.625, 0.5, 0.7322, 0.5, 0.7322, 0.75, 0.625, 0.75, 0.125, 0.5, 0.2678, 0.5, 0.2678, 0.75, 0.125, 0.75, 0.375, 0.75, 0.625, 0.75, 0.625, 0.8572, 0.375, 0.8572, 0.375, 0.25, 0.625, 0.25, 0.625, 0.3928, 0.375, 0.3928, 0.375, 0.0, 0.375, 0.25, 0.625, 0.25, 0.625, 0.0, 0.375, 0.3928, 0.375, 0.5, 0.625, 0.5, 0.625, 0.3928, 0.375, 0.5, 0.375, 0.75, 0.625, 0.75, 0.625, 0.5, 0.375, 0.8572, 0.375, 1.0, 0.625, 1.0, 0.625, 0.8572, 0.2678, 0.5, 0.2678, 0.75, 0.375, 0.75, 0.375, 0.5, 0.7322, 0.5, 0.7322, 0.75, 0.875, 0.75, 0.875, 0.5, 0.625, 0.5, 0.625, 0.75, 0.7322, 0.75, 0.7322, 0.5, 0.125, 0.5, 0.125, 0.75, 0.2678, 0.75, 0.2678, 0.5, 0.375, 0.75, 0.375, 0.8572, 0.625, 0.8572, 0.625, 0.75, 0.375, 0.25, 0.375, 0.3928, 0.625, 0.3928, 0.625, 0.25, 0.5, 0.125, 0.625, 0.125, 0.625, 0.25, 0.5, 0.25, 0.5, 0.375, 0.625, 0.375, 0.625, 0.5, 0.5, 0.5, 0.5, 0.625, 0.625, 0.625, 0.625, 0.75, 0.5, 0.75, 0.5, 0.875, 0.625, 0.875, 0.625, 1.0, 0.5, 1.0, 0.25, 0.625, 0.375, 0.625, 0.375, 0.75, 0.25, 0.75, 0.75, 0.625, 0.875, 0.625, 0.875, 0.75, 0.75, 0.75, 0.625, 0.625, 0.75, 0.625, 0.75, 0.75, 0.625, 0.75, 0.625, 0.5, 0.75, 0.5, 0.75, 0.625, 0.625, 0.625, 0.75, 0.5, 0.875, 0.5, 0.875, 0.625, 0.75, 0.625, 0.125, 0.625, 0.25, 0.625, 0.25, 0.75, 0.125, 0.75, 0.125, 0.5, 0.25, 0.5, 0.25, 0.625, 0.125, 0.625, 0.25, 0.5, 0.375, 0.5, 0.375, 0.625, 0.25, 0.625, 0.375, 0.875, 0.5, 0.875, 0.5, 1.0, 0.375, 1.0, 0.375, 0.75, 0.5, 0.75, 0.5, 0.875, 0.375, 0.875, 0.5, 0.75, 0.625, 0.75, 0.625, 0.875, 0.5, 0.875, 0.375, 0.625, 0.5, 0.625, 0.5, 0.75, 0.375, 0.75, 0.375, 0.5, 0.5, 0.5, 0.5, 0.625, 0.375, 0.625, 0.5, 0.5, 0.625, 0.5, 0.625, 0.625, 0.5, 0.625, 0.375, 0.375, 0.5, 0.375, 0.5, 0.5, 0.375, 0.5, 0.375, 0.25, 0.5, 0.25, 0.5, 0.375, 0.375, 0.375, 0.5, 0.25, 0.625, 0.25, 0.625, 0.375, 0.5, 0.375, 0.375, 0.125, 0.5, 0.125, 0.5, 0.25, 0.375, 0.25, 0.375, 0.0, 0.5, 0.0, 0.5, 0.125, 0.375, 0.125, 0.5, 0.0, 0.625, 0.0, 0.625, 0.125, 0.5, 0.125, 0.5, 0.125, 0.5, 0.25, 0.625, 0.25, 0.625, 0.125, 0.5, 0.375, 0.5, 0.5, 0.625, 0.5, 0.625, 0.375, 0.5, 0.625, 0.5, 0.75, 0.625, 0.75, 0.625, 0.625, 0.5, 0.875, 0.5, 1.0, 0.625, 1.0, 0.625, 0.875, 0.25, 0.625, 0.25, 0.75, 0.375, 0.75, 0.375, 0.625, 0.75, 0.625, 0.75, 0.75, 0.875, 0.75, 0.875, 0.625, 0.625, 0.625, 0.625, 0.75, 0.75, 0.75, 0.75, 0.625, 0.625, 0.5, 0.625, 0.625, 0.75, 0.625, 0.75, 0.5, 0.75, 0.5, 0.75, 0.625, 0.875, 0.625, 0.875, 0.5, 0.125, 0.625, 0.125, 0.75, 0.25, 0.75, 0.25, 0.625, 0.125, 0.5, 0.125, 0.625, 0.25, 0.625, 0.25, 0.5, 0.25, 0.5, 0.25, 0.625, 0.375, 0.625, 0.375, 0.5, 0.375, 0.875, 0.375, 1.0, 0.5, 1.0, 0.5, 0.875, 0.375, 0.75, 0.375, 0.875, 0.5, 0.875, 0.5, 0.75, 0.5, 0.75, 0.5, 0.875, 0.625, 0.875, 0.625, 0.75, 0.375, 0.625, 0.375, 0.75, 0.5, 0.75, 0.5, 0.625, 0.375, 0.5, 0.375, 0.625, 0.5, 0.625, 0.5, 0.5, 0.5, 0.5, 0.5, 0.625, 0.625, 0.625, 0.625, 0.5, 0.375, 0.375, 0.375, 0.5, 0.5, 0.5, 0.5, 0.375, 0.375, 0.25, 0.375, 0.375, 0.5, 0.375, 0.5, 0.25, 0.5, 0.25, 0.5, 0.375, 0.625, 0.375, 0.625, 0.25, 0.375, 0.125, 0.375, 0.25, 0.5, 0.25, 0.5, 0.125, 0.375, 0.0, 0.375, 0.125, 0.5, 0.125, 0.5, 0.0, 0.5, 0.0, 0.5, 0.125, 0.625, 0.125, 0.625, 0.0, 0.5, 0.125, 0.625, 0.125, 0.625, 0.25, 0.5, 0.25, 0.5, 0.375, 0.625, 0.375, 0.625, 0.5, 0.5, 0.5, 0.5, 0.625, 0.625, 0.625, 0.625, 0.75, 0.5, 0.75, 0.5, 0.875, 0.625, 0.875, 0.625, 1.0, 0.5, 1.0, 0.25, 0.625, 0.375, 0.625, 0.375, 0.75, 0.25, 0.75, 0.75, 0.625, 0.875, 0.625, 0.875, 0.75, 0.75, 0.75, 0.625, 0.625, 0.75, 0.625, 0.75, 0.75, 0.625, 0.75, 0.625, 0.5, 0.75, 0.5, 0.75, 0.625, 0.625, 0.625, 0.75, 0.5, 0.875, 0.5, 0.875, 0.625, 0.75, 0.625, 0.125, 0.625, 0.25, 0.625, 0.25, 0.75, 0.125, 0.75, 0.125, 0.5, 0.25, 0.5, 0.25, 0.625, 0.125, 0.625, 0.25, 0.5, 0.375, 0.5, 0.375, 0.625, 0.25, 0.625, 0.375, 0.875, 0.5, 0.875, 0.5, 1.0, 0.375, 1.0, 0.375, 0.75, 0.5, 0.75, 0.5, 0.875, 0.375, 0.875, 0.5, 0.75, 0.625, 0.75, 0.625, 0.875, 0.5, 0.875, 0.375, 0.625, 0.5, 0.625, 0.5, 0.75, 0.375, 0.75, 0.375, 0.5, 0.5, 0.5, 0.5, 0.625, 0.375, 0.625, 0.5, 0.5, 0.625, 0.5, 0.625, 0.625, 0.5, 0.625, 0.375, 0.375, 0.5, 0.375, 0.5, 0.5, 0.375, 0.5, 0.375, 0.25, 0.5, 0.25, 0.5, 0.375, 0.375, 0.375, 0.5, 0.25, 0.625, 0.25, 0.625, 0.375, 0.5, 0.375, 0.375, 0.125, 0.5, 0.125, 0.5, 0.25, 0.375, 0.25, 0.375, 0.0, 0.5, 0.0, 0.5, 0.125, 0.375, 0.125, 0.5, 0.0, 0.625, 0.0, 0.625, 0.125, 0.5, 0.125])
me_cube_002.use_mirror_x = True
me_cube_002.update()
me_plane = bpy.data.meshes.new('Plane')
me_plane.from_pydata([(1.807, -0.9838, -1.328), (1.757, 1.858, -1.698), (-0.03289, -1.787, -1.295), (0.08458, 2.058, -0.924), (2.924, -2.709, -4.633), (2.961, -2.433, -1.878), (1.686, 0.8315, -3.487), (-0.04832, 1.295, -3.838), (4.342, -4.195, -3.753), (4.035, -4.21, -2.338), (8.008, -4.686, -4.275), (7.177, -4.137, -2.413), (8.108, -4.232, -4.119), (7.925, -3.644, -2.95), (8.663, -4.533, -4.047), (9.065, -4.019, -2.986), (9.054, -4.906, -3.984), (9.382, -5.04, -3.058), (8.382, -5.302, -4.11), (8.725, -5.968, -2.996), (8.108, -5.242, -4.249), (7.377, -5.917, -2.971), (7.676, -5.165, -4.137), (6.987, -5.47, -2.338), (3.44, -5.565, -4.204), (4.087, -5.47, -2.338), (3.31, -5.847, -4.376), (3.882, -5.756, -2.491), (2.806, -7.366, -4.387), (3.059, -7.653, -2.37), (1.308, -10.94, -3.754), (1.856, -11.77, -2.593), (2.564, -8.627, -0.9808), (2.729, -5.636, -1.265), (0.04315, -8.637, -0.5703), (-0.1185, -5.42, -0.1772), (2.996, -4.837, -4.542), (1.667, -8.125, -4.771), (-0.009569, -5.089, -5.449), (-0.1325, -7.985, -4.817), (0.1576, -12.59, -3.392), (0.1794, -10.94, -3.911), (0.1992, -12.2, -1.208), (1.256, -12.0, -1.687), (0.01074, -2.391, -0.8733), (-0.06773, -2.834, -5.331), (8.117, -4.641, -1.807), (-1.822, -0.9859, -1.333), (-1.755, 1.857, -1.699), (-2.921, -2.718, -4.649), (-3.011, -2.462, -1.885), (-1.686, 0.8315, -3.487), (-4.341, -4.195, -3.753), (-4.034, -4.21, -2.338), (-8.006, -4.686, -4.275), (-7.176, -4.137, -2.413), (-8.106, -4.232, -4.119), (-7.924, -3.644, -2.95), (-8.662, -4.533, -4.047), (-9.064, -4.019, -2.986), (-9.053, -4.882, -3.984), (-9.381, -5.04, -3.034), (-8.381, -5.302, -4.11), (-8.723, -5.968, -2.996), (-8.106, -5.242, -4.249), (-7.376, -5.917, -2.971), (-7.675, -5.165, -4.137), (-6.986, -5.47, -2.338), (-3.424, -5.566, -4.221), (-4.085, -5.47, -2.338), (-3.279, -5.847, -4.426), (-3.883, -5.756, -2.491), (-2.753, -7.346, -4.507), (-3.058, -7.653, -2.37), (-1.026, -11.09, -3.672), (-1.489, -11.77, -2.593), (-2.566, -8.628, -0.9768), (-2.736, -5.652, -1.24), (-2.987, -4.859, -4.474), (-1.668, -8.134, -4.787), (-0.8805, -12.0, -1.694), (-8.116, -4.641, -1.807), (-1.053, -13.09, -2.628), (-0.868, -15.29, -2.523), (0.8712, -17.94, -2.424), (1.343, -16.7, -2.463), (0.9172, -15.11, -2.643), (0.6717, -13.25, -2.673), (1.426, -12.4, -2.672), (0.3344, -13.98, -1.653), (0.3279, -16.01, -1.671), (0.7749, -16.19, -3.039), (0.006191, -13.14, -3.137), (-0.8033, -14.07, -1.696), (1.761, 0.9545, -1.669), (0.07536, 1.756, -1.295), (-1.76, 0.9537, -1.67)], [], [(95, 94, 1, 3), (3, 1, 6, 7), (6, 1, 5, 4), (4, 5, 9, 8), (8, 9, 11, 10), (10, 11, 13, 12), (12, 13, 15, 14), (14, 15, 17, 16), (16, 17, 19, 18), (18, 19, 21, 20), (20, 21, 23, 22), (22, 23, 25, 24), (24, 25, 27, 26), (26, 27, 29, 28), (28, 29, 31, 30), (29, 27, 33, 32), (32, 33, 35, 34), (26, 28, 37, 36), (36, 37, 39, 38), (30, 41, 39, 37, 28), (31, 29, 32, 43), (43, 32, 34, 42), (2, 44, 5, 0), (0, 5, 1, 94), (35, 33, 5, 44), (5, 33, 27, 9), (27, 25, 9), (9, 25, 23, 11), (38, 45, 4, 36), (4, 45, 7, 6), (8, 24, 26, 36, 4), (12, 14, 16, 18, 20, 22, 10), (10, 22, 24, 8), (17, 15, 19), (19, 15, 13, 46), (19, 46, 21), (13, 11, 23, 46), (23, 21, 46), (41, 30, 40), (95, 3, 48, 96), (3, 7, 51, 48), (51, 49, 50, 48), (49, 52, 53, 50), (52, 54, 55, 53), (54, 56, 57, 55), (56, 58, 59, 57), (58, 60, 61, 59), (60, 62, 63, 61), (62, 64, 65, 63), (64, 66, 67, 65), (66, 68, 69, 67), (68, 70, 71, 69), (70, 72, 73, 71), (72, 74, 75, 73), (73, 76, 77, 71), (76, 34, 35, 77), (70, 78, 79, 72), (78, 38, 39, 79), (74, 72, 79, 39, 41), (75, 80, 76, 73), (80, 42, 34, 76), (2, 47, 50, 44), (47, 96, 48, 50), (35, 44, 50, 77), (50, 53, 71, 77), (71, 53, 69), (53, 55, 67, 69), (38, 78, 49, 45), (49, 51, 7, 45), (52, 49, 78, 70, 68), (56, 54, 66, 64, 62, 60, 58), (54, 52, 68, 66), (61, 63, 59), (63, 81, 57, 59), (63, 65, 81), (57, 81, 67, 55), (67, 81, 65), (41, 40, 74), (74, 40, 75), (82, 75, 40, 92), (80, 75, 82, 93), (80, 93, 89, 42), (90, 89, 93, 84), (31, 88, 40, 30), (31, 43, 42, 89, 88), (88, 89, 87), (86, 87, 89, 90), (85, 86, 90, 84), (83, 84, 93, 82), (82, 92, 91, 84, 83), (87, 92, 40, 88), (87, 86, 91, 92), (85, 84, 91, 86)])
_uv = me_plane.uv_layers.new(name='UVMap')
_uv.uv.foreach_set('vector', [0.6869, 0.717, 0.7003, 0.7379, 0.6886, 0.7395, 0.6806, 0.7167, 0.596, 0.536, 0.5939, 0.5602, 0.5586, 0.5715, 0.5446, 0.5527, 0.5586, 0.5715, 0.5939, 0.5602, 0.596, 0.6225, 0.556, 0.6266, 0.5634, 0.3885, 0.5869, 0.3607, 0.6159, 0.3886, 0.6022, 0.4117, 0.8058, 0.4617, 0.8316, 0.4555, 0.8316, 0.5133, 0.7965, 0.5298, 0.8705, 0.6783, 0.8828, 0.7146, 0.8649, 0.7084, 0.8645, 0.6861, 0.8645, 0.6861, 0.8649, 0.7084, 0.8415, 0.6964, 0.857, 0.681, 0.857, 0.681, 0.8415, 0.6964, 0.8352, 0.6741, 0.8523, 0.6751, 0.8523, 0.6751, 0.8352, 0.6741, 0.8421, 0.6509, 0.8601, 0.6678, 0.8601, 0.6678, 0.8421, 0.6509, 0.8684, 0.6362, 0.8658, 0.6675, 0.8658, 0.6675, 0.8684, 0.6362, 0.8828, 0.6257, 0.8741, 0.6649, 0.7876, 0.5233, 0.7528, 0.5145, 0.7463, 0.4615, 0.779, 0.4455, 0.5789, 0.4329, 0.6159, 0.4419, 0.6102, 0.4467, 0.574, 0.4373, 0.574, 0.4373, 0.6102, 0.4467, 0.5938, 0.4839, 0.5629, 0.4626, 0.5629, 0.4626, 0.5938, 0.4839, 0.5523, 0.5357, 0.5365, 0.5154, 0.7124, 0.6044, 0.6767, 0.6211, 0.6721, 0.5858, 0.7056, 0.5694, 0.7056, 0.5694, 0.6721, 0.5858, 0.6614, 0.5356, 0.7048, 0.5361, 0.574, 0.4373, 0.5629, 0.4626, 0.5325, 0.4624, 0.5488, 0.4273, 0.5488, 0.4273, 0.5325, 0.4624, 0.5087, 0.4626, 0.5084, 0.4258, 0.5365, 0.5154, 0.5175, 0.5169, 0.5087, 0.4626, 0.5325, 0.4624, 0.5629, 0.4626, 0.7719, 0.576, 0.7124, 0.6044, 0.7056, 0.5694, 0.7701, 0.5575, 0.7701, 0.5575, 0.7056, 0.5694, 0.7048, 0.5361, 0.7719, 0.538, 0.7351, 0.7134, 0.7447, 0.7141, 0.7447, 0.7548, 0.7259, 0.738, 0.7259, 0.738, 0.7447, 0.7548, 0.6886, 0.7395, 0.7003, 0.7379, 0.6614, 0.5356, 0.6721, 0.5858, 0.62, 0.5898, 0.6161, 0.5484, 0.62, 0.5898, 0.6721, 0.5858, 0.6767, 0.6211, 0.6467, 0.6221, 0.6767, 0.6211, 0.6707, 0.6254, 0.6467, 0.6221, 0.7232, 0.4634, 0.7463, 0.4615, 0.7528, 0.5145, 0.7289, 0.5209, 0.5084, 0.4258, 0.5172, 0.3872, 0.5634, 0.3885, 0.5488, 0.4273, 0.556, 0.6266, 0.5084, 0.6126, 0.5446, 0.5527, 0.5586, 0.5715, 0.6022, 0.4117, 0.5789, 0.4329, 0.574, 0.4373, 0.5488, 0.4273, 0.5634, 0.3885, 0.8645, 0.6861, 0.857, 0.681, 0.8523, 0.6751, 0.8601, 0.6678, 0.8658, 0.6675, 0.8741, 0.6649, 0.8705, 0.6783, 0.7965, 0.5298, 0.7876, 0.5233, 0.779, 0.4455, 0.8058, 0.4617, 0.8828, 0.4891, 0.8828, 0.5108, 0.8644, 0.4753, 0.8644, 0.4753, 0.8828, 0.5108, 0.8653, 0.5298, 0.8555, 0.506, 0.8644, 0.4753, 0.8555, 0.506, 0.8356, 0.4808, 0.8653, 0.5298, 0.8444, 0.5229, 0.8319, 0.4989, 0.8555, 0.506, 0.8319, 0.4989, 0.8356, 0.4808, 0.8555, 0.506, 0.7958, 0.7184, 0.7786, 0.7106, 0.8071, 0.6916, 0.6224, 0.7544, 0.6161, 0.7549, 0.624, 0.7299, 0.6357, 0.7314, 0.8579, 0.6254, 0.8075, 0.6061, 0.8208, 0.5882, 0.8563, 0.5991, 0.8208, 0.5882, 0.8179, 0.533, 0.8579, 0.5364, 0.8563, 0.5991, 0.67, 0.5077, 0.7095, 0.4855, 0.7229, 0.5088, 0.6938, 0.5353, 0.806, 0.4288, 0.7967, 0.3607, 0.8318, 0.3773, 0.8318, 0.4351, 0.8686, 0.3964, 0.8628, 0.3888, 0.8635, 0.3665, 0.8813, 0.3607, 0.8628, 0.3888, 0.8555, 0.3938, 0.8397, 0.3781, 0.8635, 0.3665, 0.8555, 0.3938, 0.8497, 0.3981, 0.8321, 0.4018, 0.8397, 0.3781, 0.8497, 0.3981, 0.8581, 0.4066, 0.8404, 0.424, 0.8321, 0.4018, 0.8581, 0.4066, 0.8638, 0.4068, 0.8668, 0.4379, 0.8404, 0.424, 0.8638, 0.4068, 0.872, 0.4093, 0.8813, 0.4481, 0.8668, 0.4379, 0.7878, 0.3672, 0.7791, 0.4453, 0.7463, 0.4286, 0.7529, 0.3756, 0.6862, 0.4639, 0.6811, 0.4594, 0.7178, 0.4525, 0.7229, 0.4575, 0.6811, 0.4594, 0.6695, 0.4348, 0.7041, 0.4149, 0.7178, 0.4525, 0.6695, 0.4348, 0.6487, 0.378, 0.6642, 0.3607, 0.7041, 0.4149, 0.6827, 0.6969, 0.6858, 0.6613, 0.7206, 0.6738, 0.7201, 0.7096, 0.6858, 0.6613, 0.6826, 0.627, 0.726, 0.6257, 0.7206, 0.6738, 0.6811, 0.4594, 0.6568, 0.4686, 0.6408, 0.4334, 0.6695, 0.4348, 0.6568, 0.4686, 0.6161, 0.4694, 0.6206, 0.433, 0.6408, 0.4334, 0.6487, 0.378, 0.6695, 0.4348, 0.6408, 0.4334, 0.6206, 0.433, 0.6278, 0.3784, 0.6205, 0.6752, 0.6202, 0.6566, 0.6858, 0.6613, 0.6827, 0.6969, 0.6202, 0.6566, 0.6161, 0.637, 0.6826, 0.627, 0.6858, 0.6613, 0.6707, 0.7546, 0.6614, 0.7309, 0.6803, 0.7134, 0.6803, 0.755, 0.6614, 0.7309, 0.6357, 0.7314, 0.624, 0.7299, 0.6803, 0.7134, 0.726, 0.6257, 0.7728, 0.6304, 0.7728, 0.673, 0.7206, 0.6738, 0.7728, 0.673, 0.75, 0.7072, 0.7201, 0.7096, 0.7206, 0.6738, 0.7201, 0.7096, 0.75, 0.7072, 0.7265, 0.7132, 0.7232, 0.4267, 0.729, 0.3691, 0.7529, 0.3756, 0.7463, 0.4286, 0.6161, 0.4694, 0.6568, 0.4686, 0.67, 0.5077, 0.6256, 0.5078, 0.8179, 0.533, 0.8208, 0.5882, 0.8075, 0.6061, 0.7722, 0.546, 0.7095, 0.4855, 0.67, 0.5077, 0.6568, 0.4686, 0.6811, 0.4594, 0.6862, 0.4639, 0.8628, 0.3888, 0.8686, 0.3964, 0.872, 0.4093, 0.8638, 0.4068, 0.8581, 0.4066, 0.8497, 0.3981, 0.8555, 0.3938, 0.7967, 0.3607, 0.806, 0.4288, 0.7791, 0.4453, 0.7878, 0.3672, 0.5593, 0.7402, 0.541, 0.7541, 0.5593, 0.7185, 0.541, 0.7541, 0.5319, 0.7234, 0.5418, 0.6996, 0.5593, 0.7185, 0.541, 0.7541, 0.5122, 0.7486, 0.5319, 0.7234, 0.5418, 0.6996, 0.5319, 0.7234, 0.5084, 0.7305, 0.5209, 0.7065, 0.5084, 0.7305, 0.5319, 0.7234, 0.5122, 0.7486, 0.7958, 0.7184, 0.8071, 0.6916, 0.8159, 0.723, 0.8159, 0.723, 0.8071, 0.6916, 0.8349, 0.7109, 0.8326, 0.688, 0.8349, 0.7109, 0.8071, 0.6916, 0.8131, 0.6826, 0.5892, 0.6812, 0.5891, 0.6993, 0.5679, 0.6913, 0.5613, 0.6756, 0.5892, 0.6812, 0.5613, 0.6756, 0.5618, 0.6595, 0.5883, 0.6617, 0.5352, 0.6637, 0.5618, 0.6595, 0.5613, 0.6756, 0.5084, 0.664, 0.7731, 0.686, 0.7848, 0.6811, 0.8071, 0.6916, 0.7786, 0.7106, 0.5874, 0.6268, 0.5892, 0.6436, 0.5883, 0.6617, 0.5618, 0.6595, 0.5772, 0.6326, 0.5772, 0.6326, 0.5618, 0.6595, 0.5622, 0.6426, 0.5422, 0.6478, 0.5622, 0.6426, 0.5618, 0.6595, 0.5352, 0.6637, 0.5215, 0.6523, 0.5422, 0.6478, 0.5352, 0.6637, 0.5084, 0.664, 0.5434, 0.6824, 0.5084, 0.664, 0.5613, 0.6756, 0.5679, 0.6913, 0.8326, 0.688, 0.8131, 0.6826, 0.8193, 0.6462, 0.8266, 0.6257, 0.8349, 0.6622, 0.8021, 0.6739, 0.8131, 0.6826, 0.8071, 0.6916, 0.7848, 0.6811, 0.8021, 0.6739, 0.8098, 0.6553, 0.8193, 0.6462, 0.8131, 0.6826, 0.8143, 0.6365, 0.8266, 0.6257, 0.8193, 0.6462, 0.8098, 0.6553])
me_plane.materials.append(mat_badan)
me_plane.update()
me_plane_001 = bpy.data.meshes.new('Plane.001')
me_plane_001.from_pydata([(1.807, -0.9838, -1.328), (-0.03289, -1.787, -1.295), (-1.822, -0.9859, -1.333), (1.761, 0.9545, -1.669), (0.07536, 1.756, -1.295), (-1.76, 0.9537, -1.67)], [], [(1, 4, 5, 2), (1, 0, 3, 4)])
_uv = me_plane_001.uv_layers.new(name='UVMap')
_uv.uv.foreach_set('vector', [0.1528, 0.5406, 0.1561, 1.002, 0.01767, 0.9063, 0.01767, 0.6253, 0.1528, 0.5406, 0.2887, 0.6391, 0.2867, 0.92, 0.1561, 1.002])
me_plane_001.materials.append(mat_face)
me_plane_001.update()
me_plane_002 = bpy.data.meshes.new('Plane.002')
me_plane_002.from_pydata([(-1.0, -1.0, 0.0), (1.0, -1.0, 0.0), (-1.0, 1.0, 0.0), (1.0, 1.0, 0.0)], [], [(0, 1, 3, 2)])
_uv = me_plane_002.uv_layers.new(name='UVMap')
_uv.uv.foreach_set('vector', [0.0, 0.0, 1.0, 0.0, 1.0, 1.0, 0.0, 1.0])
me_plane_002.use_remesh_fix_poles = True
me_plane_002.use_remesh_preserve_attributes = False
me_plane_002.update()
me_plane_003 = bpy.data.meshes.new('Plane.003')
me_plane_003.from_pydata([(1.807, -0.9838, -1.328), (1.757, 1.858, -1.698), (-0.03289, -1.787, -1.295), (0.08458, 2.058, -0.924), (2.924, -2.709, -4.633), (2.961, -2.433, -1.878), (1.686, 0.8315, -3.487), (-0.04832, 1.295, -3.838), (4.342, -4.195, -3.753), (4.035, -4.21, -2.338), (8.008, -4.686, -4.275), (7.177, -4.137, -2.413), (8.108, -4.232, -4.119), (7.925, -3.644, -2.95), (8.663, -4.533, -4.047), (9.065, -4.019, -2.986), (9.054, -4.906, -3.984), (9.382, -5.04, -3.058), (8.382, -5.302, -4.11), (8.725, -5.968, -2.996), (8.108, -5.242, -4.249), (7.377, -5.917, -2.971), (7.676, -5.165, -4.137), (6.987, -5.47, -2.338), (3.44, -5.565, -4.204), (4.087, -5.47, -2.338), (3.31, -5.847, -4.376), (3.882, -5.756, -2.491), (2.806, -7.366, -4.387), (3.059, -7.653, -2.37), (1.308, -10.94, -3.754), (1.856, -11.77, -2.593), (2.564, -8.627, -0.9808), (2.729, -5.636, -1.265), (0.04315, -8.637, -0.5703), (-0.1185, -5.42, -0.1772), (2.996, -4.837, -4.542), (1.667, -8.125, -4.771), (-0.009569, -5.089, -5.449), (-0.1325, -7.985, -4.817), (0.1576, -12.59, -3.392), (0.1794, -10.94, -3.911), (0.1992, -12.2, -1.208), (1.256, -12.0, -1.687), (0.01074, -2.391, -0.8733), (-0.06773, -2.834, -5.331), (8.117, -4.641, -1.807), (-1.822, -0.9859, -1.333), (-1.755, 1.857, -1.699), (-2.921, -2.718, -4.649), (-3.011, -2.462, -1.885), (-1.686, 0.8315, -3.487), (-4.341, -4.195, -3.753), (-4.034, -4.21, -2.338), (-8.006, -4.686, -4.275), (-7.176, -4.137, -2.413), (-8.106, -4.232, -4.119), (-7.924, -3.644, -2.95), (-8.662, -4.533, -4.047), (-9.064, -4.019, -2.986), (-9.053, -4.882, -3.984), (-9.381, -5.04, -3.034), (-8.381, -5.302, -4.11), (-8.723, -5.968, -2.996), (-8.106, -5.242, -4.249), (-7.376, -5.917, -2.971), (-7.675, -5.165, -4.137), (-6.986, -5.47, -2.338), (-3.424, -5.566, -4.221), (-4.085, -5.47, -2.338), (-3.279, -5.847, -4.426), (-3.883, -5.756, -2.491), (-2.753, -7.346, -4.507), (-3.058, -7.653, -2.37), (-1.026, -11.09, -3.672), (-1.489, -11.77, -2.593), (-2.566, -8.628, -0.9768), (-2.736, -5.652, -1.24), (-2.987, -4.859, -4.474), (-1.668, -8.134, -4.787), (-0.8805, -12.0, -1.694), (-8.116, -4.641, -1.807), (-1.053, -13.09, -2.628), (-0.868, -15.29, -2.523), (0.8712, -17.94, -2.424), (1.343, -16.7, -2.463), (0.9172, -15.11, -2.643), (0.6717, -13.25, -2.673), (1.426, -12.4, -2.672), (0.3344, -13.98, -1.653), (0.3279, -16.01, -1.671), (0.7749, -16.19, -3.039), (0.006191, -13.14, -3.137), (-0.8033, -14.07, -1.696), (1.761, 0.9545, -1.669), (0.07536, 1.756, -1.295), (-1.76, 0.9537, -1.67)], [], [(95, 94, 1, 3), (3, 1, 6, 7), (6, 1, 5, 4), (4, 5, 9, 8), (8, 9, 11, 10), (10, 11, 13, 12), (12, 13, 15, 14), (14, 15, 17, 16), (16, 17, 19, 18), (18, 19, 21, 20), (20, 21, 23, 22), (22, 23, 25, 24), (24, 25, 27, 26), (26, 27, 29, 28), (28, 29, 31, 30), (29, 27, 33, 32), (32, 33, 35, 34), (26, 28, 37, 36), (36, 37, 39, 38), (30, 41, 39, 37, 28), (31, 29, 32, 43), (43, 32, 34, 42), (2, 44, 5, 0), (0, 5, 1, 94), (35, 33, 5, 44), (5, 33, 27, 9), (27, 25, 9), (9, 25, 23, 11), (38, 45, 4, 36), (4, 45, 7, 6), (8, 24, 26, 36, 4), (12, 14, 16, 18, 20, 22, 10), (10, 22, 24, 8), (17, 15, 19), (19, 15, 13, 46), (19, 46, 21), (13, 11, 23, 46), (23, 21, 46), (41, 30, 40), (95, 3, 48, 96), (3, 7, 51, 48), (51, 49, 50, 48), (49, 52, 53, 50), (52, 54, 55, 53), (54, 56, 57, 55), (56, 58, 59, 57), (58, 60, 61, 59), (60, 62, 63, 61), (62, 64, 65, 63), (64, 66, 67, 65), (66, 68, 69, 67), (68, 70, 71, 69), (70, 72, 73, 71), (72, 74, 75, 73), (73, 76, 77, 71), (76, 34, 35, 77), (70, 78, 79, 72), (78, 38, 39, 79), (74, 72, 79, 39, 41), (75, 80, 76, 73), (80, 42, 34, 76), (2, 47, 50, 44), (47, 96, 48, 50), (35, 44, 50, 77), (50, 53, 71, 77), (71, 53, 69), (53, 55, 67, 69), (38, 78, 49, 45), (49, 51, 7, 45), (52, 49, 78, 70, 68), (56, 54, 66, 64, 62, 60, 58), (54, 52, 68, 66), (61, 63, 59), (63, 81, 57, 59), (63, 65, 81), (57, 81, 67, 55), (67, 81, 65), (41, 40, 74), (74, 40, 75), (82, 75, 40, 92), (80, 75, 82, 93), (80, 93, 89, 42), (90, 89, 93, 84), (31, 88, 40, 30), (31, 43, 42, 89, 88), (88, 89, 87), (86, 87, 89, 90), (85, 86, 90, 84), (83, 84, 93, 82), (82, 92, 91, 84, 83), (87, 92, 40, 88), (87, 86, 91, 92), (85, 84, 91, 86)])
_uv = me_plane_003.uv_layers.new(name='UVMap')
_uv.uv.foreach_set('vector', [0.6869, 0.717, 0.7003, 0.7379, 0.6886, 0.7395, 0.6806, 0.7167, 0.596, 0.536, 0.5939, 0.5602, 0.5586, 0.5715, 0.5446, 0.5527, 0.5586, 0.5715, 0.5939, 0.5602, 0.596, 0.6225, 0.556, 0.6266, 0.5634, 0.3885, 0.5869, 0.3607, 0.6159, 0.3886, 0.6022, 0.4117, 0.8058, 0.4617, 0.8316, 0.4555, 0.8316, 0.5133, 0.7965, 0.5298, 0.8705, 0.6783, 0.8828, 0.7146, 0.8649, 0.7084, 0.8645, 0.6861, 0.8645, 0.6861, 0.8649, 0.7084, 0.8415, 0.6964, 0.857, 0.681, 0.857, 0.681, 0.8415, 0.6964, 0.8352, 0.6741, 0.8523, 0.6751, 0.8523, 0.6751, 0.8352, 0.6741, 0.8421, 0.6509, 0.8601, 0.6678, 0.8601, 0.6678, 0.8421, 0.6509, 0.8684, 0.6362, 0.8658, 0.6675, 0.8658, 0.6675, 0.8684, 0.6362, 0.8828, 0.6257, 0.8741, 0.6649, 0.7876, 0.5233, 0.7528, 0.5145, 0.7463, 0.4615, 0.779, 0.4455, 0.5789, 0.4329, 0.6159, 0.4419, 0.6102, 0.4467, 0.574, 0.4373, 0.574, 0.4373, 0.6102, 0.4467, 0.5938, 0.4839, 0.5629, 0.4626, 0.5629, 0.4626, 0.5938, 0.4839, 0.5523, 0.5357, 0.5365, 0.5154, 0.7124, 0.6044, 0.6767, 0.6211, 0.6721, 0.5858, 0.7056, 0.5694, 0.7056, 0.5694, 0.6721, 0.5858, 0.6614, 0.5356, 0.7048, 0.5361, 0.574, 0.4373, 0.5629, 0.4626, 0.5325, 0.4624, 0.5488, 0.4273, 0.5488, 0.4273, 0.5325, 0.4624, 0.5087, 0.4626, 0.5084, 0.4258, 0.5365, 0.5154, 0.5175, 0.5169, 0.5087, 0.4626, 0.5325, 0.4624, 0.5629, 0.4626, 0.7719, 0.576, 0.7124, 0.6044, 0.7056, 0.5694, 0.7701, 0.5575, 0.7701, 0.5575, 0.7056, 0.5694, 0.7048, 0.5361, 0.7719, 0.538, 0.7351, 0.7134, 0.7447, 0.7141, 0.7447, 0.7548, 0.7259, 0.738, 0.7259, 0.738, 0.7447, 0.7548, 0.6886, 0.7395, 0.7003, 0.7379, 0.6614, 0.5356, 0.6721, 0.5858, 0.62, 0.5898, 0.6161, 0.5484, 0.62, 0.5898, 0.6721, 0.5858, 0.6767, 0.6211, 0.6467, 0.6221, 0.6767, 0.6211, 0.6707, 0.6254, 0.6467, 0.6221, 0.7232, 0.4634, 0.7463, 0.4615, 0.7528, 0.5145, 0.7289, 0.5209, 0.5084, 0.4258, 0.5172, 0.3872, 0.5634, 0.3885, 0.5488, 0.4273, 0.556, 0.6266, 0.5084, 0.6126, 0.5446, 0.5527, 0.5586, 0.5715, 0.6022, 0.4117, 0.5789, 0.4329, 0.574, 0.4373, 0.5488, 0.4273, 0.5634, 0.3885, 0.8645, 0.6861, 0.857, 0.681, 0.8523, 0.6751, 0.8601, 0.6678, 0.8658, 0.6675, 0.8741, 0.6649, 0.8705, 0.6783, 0.7965, 0.5298, 0.7876, 0.5233, 0.779, 0.4455, 0.8058, 0.4617, 0.8828, 0.4891, 0.8828, 0.5108, 0.8644, 0.4753, 0.8644, 0.4753, 0.8828, 0.5108, 0.8653, 0.5298, 0.8555, 0.506, 0.8644, 0.4753, 0.8555, 0.506, 0.8356, 0.4808, 0.8653, 0.5298, 0.8444, 0.5229, 0.8319, 0.4989, 0.8555, 0.506, 0.8319, 0.4989, 0.8356, 0.4808, 0.8555, 0.506, 0.7958, 0.7184, 0.7786, 0.7106, 0.8071, 0.6916, 0.6224, 0.7544, 0.6161, 0.7549, 0.624, 0.7299, 0.6357, 0.7314, 0.8579, 0.6254, 0.8075, 0.6061, 0.8208, 0.5882, 0.8563, 0.5991, 0.8208, 0.5882, 0.8179, 0.533, 0.8579, 0.5364, 0.8563, 0.5991, 0.67, 0.5077, 0.7095, 0.4855, 0.7229, 0.5088, 0.6938, 0.5353, 0.806, 0.4288, 0.7967, 0.3607, 0.8318, 0.3773, 0.8318, 0.4351, 0.8686, 0.3964, 0.8628, 0.3888, 0.8635, 0.3665, 0.8813, 0.3607, 0.8628, 0.3888, 0.8555, 0.3938, 0.8397, 0.3781, 0.8635, 0.3665, 0.8555, 0.3938, 0.8497, 0.3981, 0.8321, 0.4018, 0.8397, 0.3781, 0.8497, 0.3981, 0.8581, 0.4066, 0.8404, 0.424, 0.8321, 0.4018, 0.8581, 0.4066, 0.8638, 0.4068, 0.8668, 0.4379, 0.8404, 0.424, 0.8638, 0.4068, 0.872, 0.4093, 0.8813, 0.4481, 0.8668, 0.4379, 0.7878, 0.3672, 0.7791, 0.4453, 0.7463, 0.4286, 0.7529, 0.3756, 0.6862, 0.4639, 0.6811, 0.4594, 0.7178, 0.4525, 0.7229, 0.4575, 0.6811, 0.4594, 0.6695, 0.4348, 0.7041, 0.4149, 0.7178, 0.4525, 0.6695, 0.4348, 0.6487, 0.378, 0.6642, 0.3607, 0.7041, 0.4149, 0.6827, 0.6969, 0.6858, 0.6613, 0.7206, 0.6738, 0.7201, 0.7096, 0.6858, 0.6613, 0.6826, 0.627, 0.726, 0.6257, 0.7206, 0.6738, 0.6811, 0.4594, 0.6568, 0.4686, 0.6408, 0.4334, 0.6695, 0.4348, 0.6568, 0.4686, 0.6161, 0.4694, 0.6206, 0.433, 0.6408, 0.4334, 0.6487, 0.378, 0.6695, 0.4348, 0.6408, 0.4334, 0.6206, 0.433, 0.6278, 0.3784, 0.6205, 0.6752, 0.6202, 0.6566, 0.6858, 0.6613, 0.6827, 0.6969, 0.6202, 0.6566, 0.6161, 0.637, 0.6826, 0.627, 0.6858, 0.6613, 0.6707, 0.7546, 0.6614, 0.7309, 0.6803, 0.7134, 0.6803, 0.755, 0.6614, 0.7309, 0.6357, 0.7314, 0.624, 0.7299, 0.6803, 0.7134, 0.726, 0.6257, 0.7728, 0.6304, 0.7728, 0.673, 0.7206, 0.6738, 0.7728, 0.673, 0.75, 0.7072, 0.7201, 0.7096, 0.7206, 0.6738, 0.7201, 0.7096, 0.75, 0.7072, 0.7265, 0.7132, 0.7232, 0.4267, 0.729, 0.3691, 0.7529, 0.3756, 0.7463, 0.4286, 0.6161, 0.4694, 0.6568, 0.4686, 0.67, 0.5077, 0.6256, 0.5078, 0.8179, 0.533, 0.8208, 0.5882, 0.8075, 0.6061, 0.7722, 0.546, 0.7095, 0.4855, 0.67, 0.5077, 0.6568, 0.4686, 0.6811, 0.4594, 0.6862, 0.4639, 0.8628, 0.3888, 0.8686, 0.3964, 0.872, 0.4093, 0.8638, 0.4068, 0.8581, 0.4066, 0.8497, 0.3981, 0.8555, 0.3938, 0.7967, 0.3607, 0.806, 0.4288, 0.7791, 0.4453, 0.7878, 0.3672, 0.5593, 0.7402, 0.541, 0.7541, 0.5593, 0.7185, 0.541, 0.7541, 0.5319, 0.7234, 0.5418, 0.6996, 0.5593, 0.7185, 0.541, 0.7541, 0.5122, 0.7486, 0.5319, 0.7234, 0.5418, 0.6996, 0.5319, 0.7234, 0.5084, 0.7305, 0.5209, 0.7065, 0.5084, 0.7305, 0.5319, 0.7234, 0.5122, 0.7486, 0.7958, 0.7184, 0.8071, 0.6916, 0.8159, 0.723, 0.8159, 0.723, 0.8071, 0.6916, 0.8349, 0.7109, 0.8326, 0.688, 0.8349, 0.7109, 0.8071, 0.6916, 0.8131, 0.6826, 0.5892, 0.6812, 0.5891, 0.6993, 0.5679, 0.6913, 0.5613, 0.6756, 0.5892, 0.6812, 0.5613, 0.6756, 0.5618, 0.6595, 0.5883, 0.6617, 0.5352, 0.6637, 0.5618, 0.6595, 0.5613, 0.6756, 0.5084, 0.664, 0.7731, 0.686, 0.7848, 0.6811, 0.8071, 0.6916, 0.7786, 0.7106, 0.5874, 0.6268, 0.5892, 0.6436, 0.5883, 0.6617, 0.5618, 0.6595, 0.5772, 0.6326, 0.5772, 0.6326, 0.5618, 0.6595, 0.5622, 0.6426, 0.5422, 0.6478, 0.5622, 0.6426, 0.5618, 0.6595, 0.5352, 0.6637, 0.5215, 0.6523, 0.5422, 0.6478, 0.5352, 0.6637, 0.5084, 0.664, 0.5434, 0.6824, 0.5084, 0.664, 0.5613, 0.6756, 0.5679, 0.6913, 0.8326, 0.688, 0.8131, 0.6826, 0.8193, 0.6462, 0.8266, 0.6257, 0.8349, 0.6622, 0.8021, 0.6739, 0.8131, 0.6826, 0.8071, 0.6916, 0.7848, 0.6811, 0.8021, 0.6739, 0.8098, 0.6553, 0.8193, 0.6462, 0.8131, 0.6826, 0.8143, 0.6365, 0.8266, 0.6257, 0.8193, 0.6462, 0.8098, 0.6553])
me_plane_003.materials.append(mat_badan)
me_plane_003.update()
arm_armature = bpy.data.armatures.new('Armature')  # bones are not reproduced

# ---- objects
ob_light = bpy.data.objects.new('Light', light_light)
ob_camera = bpy.data.objects.new('Camera', cam_camera)
ob_cube = bpy.data.objects.new('Cube', me_cube_002)
ob_friend = bpy.data.objects.new('friend', me_plane)
ob_face = bpy.data.objects.new('face', me_plane_001)
ob_plane = bpy.data.objects.new('Plane', me_plane_002)
ob_armature = bpy.data.objects.new('Armature', arm_armature)
ob_friend_001 = bpy.data.objects.new('friend.001', me_plane_003)

# ---- transforms, parenting, visibility, modifiers, constraints
ob_light.location = (0.06988, 0.5848, 5.553)
ob_light.rotation_euler = (0.6503, 0.05522, 1.866)
ob_light.lock_rotations_4d = False
ob_light.empty_display_type = 'ARROWS'
ob_light.color = (0.0, 0.0, 0.0, 0.0)
ob_light.lineart.crease_threshold = 0.0
ob_camera.location = (7.359, -6.926, 4.958)
ob_camera.rotation_euler = (1.109, 0.0, 0.8149)
ob_camera.lock_rotations_4d = False
ob_camera.empty_display_type = 'ARROWS'
ob_camera.color = (0.0, 0.0, 0.0, 0.0)
ob_camera.display_type = 'WIRE'
ob_camera.lineart.crease_threshold = 0.0
ob_cube.location = (0.0, 0.0, 0.0)
ob_cube.use_mesh_mirror_x = True
ob_friend.parent = ob_armature
ob_friend.location = (0.0, -0.5698, 2.075)
ob_friend.rotation_euler = (1.571, -0.0, 0.0)
ob_friend.scale = (0.1919, 0.1919, 0.1919)
_vg = ob_friend.vertex_groups.new(name='Bone')
for _i, _w in zip([24, 26, 27, 28, 29, 30, 31, 32, 33, 34, 35, 36, 37, 38, 39, 40, 41, 42, 43, 68, 70, 71, 72, 73, 74, 75, 76, 77, 78, 79, 80, 88], [0.07065, 0.1789, 0.03039, 0.6795, 0.6682, 0.7711, 0.238, 0.7222, 0.1108, 0.7864, 0.1029, 0.03289, 0.8194, 0.1095, 0.8604, 0.02254, 0.9324, 0.06758, 0.1076, 0.05099, 0.09242, 0.02111, 0.4349, 0.6131, 0.7774, 0.2, 0.7021, 0.1081, 0.02527, 0.6946, 0.07833, 0.101]): _vg.add([_i], _w, 'REPLACE')
_vg = ob_friend.vertex_groups.new(name='Bone.001')
for _i, _w in zip([2, 33, 34, 35, 36, 37, 38, 39, 44, 45, 68, 70, 72, 73, 76, 77, 78, 79], [0.01887, 0.0822, 0.05567, 0.5803, 0.04196, 0.002859, 0.5922, 0.08006, 0.07018, 0.08055, 0.03275, 0.07594, 0.2566, 0.0718, 0.02852, 0.0984, 0.06036, 0.1426]): _vg.add([_i], _w, 'REPLACE')
_vg = ob_friend.vertex_groups.new(name='Bone.002')
for _i, _w in zip([0, 1, 2, 3, 4, 5, 6, 7, 33, 35, 36, 38, 44, 45, 47, 48, 49, 50, 51, 77, 78, 94, 95, 96], [0.6565, 0.9348, 0.8059, 0.9675, 0.1472, 0.1847, 0.8942, 0.9917, 0.0101, 0.09972, 0.007839, 0.112, 0.7572, 0.7096, 0.6599, 0.9351, 0.1494, 0.1789, 0.8955, 0.01198, 0.01433, 0.8094, 0.9642, 0.8119]): _vg.add([_i], _w, 'REPLACE')
_vg = ob_friend.vertex_groups.new(name='Bone.003.L')
for _i, _w in zip([0, 1, 2, 4, 5, 6, 8, 9, 24, 25, 26, 27, 28, 29, 32, 33, 35, 36, 37, 38, 44, 45, 94], [0.3004, 0.03721, 0.07316, 0.7386, 0.7805, 0.09235, 0.1677, 0.8868, 0.7206, 0.8703, 0.6706, 0.6361, 0.2438, 0.2025, 0.1096, 0.6844, 0.08961, 0.8034, 0.1119, 0.08722, 0.07992, 0.08546, 0.1647]): _vg.add([_i], _w, 'REPLACE')
_vg = ob_friend.vertex_groups.new(name='Bone.004.L')
for _i, _w in zip([4, 8, 9, 10, 11, 21, 22, 23, 24, 25, 26, 27, 28, 29, 33, 36, 46], [0.07558, 0.7767, 0.07961, 0.04385, 0.06292, 0.1228, 0.05895, 0.4419, 0.1853, 0.09485, 0.1169, 0.307, 0.04191, 0.05212, 0.06205, 0.07032, 0.06081]): _vg.add([_i], _w, 'REPLACE')
_vg = ob_friend.vertex_groups.new(name='Bone.005.L')
for _i, _w in zip([8, 10, 11, 12, 13, 14, 15, 17, 18, 19, 20, 21, 22, 23, 46], [0.0213, 0.8346, 0.8998, 0.7331, 0.8356, 0.2606, 0.1611, 0.07976, 0.6424, 0.7749, 0.6483, 0.8162, 0.8145, 0.5381, 0.8933]): _vg.add([_i], _w, 'REPLACE')
_vg = ob_friend.vertex_groups.new(name='Bone.003.R')
for _i, _w in zip([2, 35, 38, 44, 45, 47, 48, 49, 50, 51, 52, 53, 68, 69, 70, 71, 72, 73, 76, 77, 78, 79, 96], [0.07571, 0.09727, 0.08304, 0.07398, 0.09115, 0.2963, 0.03596, 0.7453, 0.7842, 0.09168, 0.1671, 0.8856, 0.7186, 0.8697, 0.7178, 0.6345, 0.261, 0.204, 0.1093, 0.6673, 0.7972, 0.1244, 0.1616]): _vg.add([_i], _w, 'REPLACE')
_vg = ob_friend.vertex_groups.new(name='Bone.004.R')
for _i, _w in zip([49, 52, 53, 54, 55, 65, 66, 67, 68, 69, 70, 71, 72, 73, 77, 78, 81], [0.07702, 0.7771, 0.08042, 0.04288, 0.06295, 0.1232, 0.06506, 0.4421, 0.1824, 0.09523, 0.1129, 0.3084, 0.04062, 0.05252, 0.06413, 0.06372, 0.06086]): _vg.add([_i], _w, 'REPLACE')
_vg = ob_friend.vertex_groups.new(name='Bone.005.R')
for _i, _w in zip([52, 54, 55, 56, 57, 58, 59, 61, 62, 63, 64, 65, 66, 67, 81], [0.02161, 0.8407, 0.8997, 0.7284, 0.8345, 0.2271, 0.1572, 0.07846, 0.4346, 0.7571, 0.6975, 0.8147, 0.8042, 0.5369, 0.8914]): _vg.add([_i], _w, 'REPLACE')
_vg = ob_friend.vertex_groups.new(name='Bone.006')
for _i, _w in zip([29, 30, 31, 32, 34, 41, 42, 43, 73, 74, 75, 76, 80, 82, 87, 88, 89], [0.03926, 0.1547, 0.6712, 0.1043, 0.08538, 0.01902, 0.799, 0.7845, 0.03586, 0.1433, 0.6982, 0.102, 0.8067, 0.09788, 0.07142, 0.5739, 0.05698]): _vg.add([_i], _w, 'REPLACE')
_vg = ob_friend.vertex_groups.new(name='Bone.009')
for _i, _w in zip([30, 31, 40, 41, 42, 43, 74, 75, 80, 82, 83, 86, 87, 88, 89, 90, 91, 92, 93], [0.03937, 0.07309, 0.9386, 0.01766, 0.1064, 0.08679, 0.04085, 0.08802, 0.09037, 0.8203, 0.1497, 0.1708, 0.8354, 0.3035, 0.7796, 0.09832, 0.1836, 0.9779, 0.4924]): _vg.add([_i], _w, 'REPLACE')
_vg = ob_friend.vertex_groups.new(name='Bone.007')
for _i, _w in zip([82, 83, 84, 85, 86, 87, 89, 90, 91, 93], [0.058, 0.7457, 0.06495, 0.03367, 0.6539, 0.09026, 0.1238, 0.1258, 0.2548, 0.4509]): _vg.add([_i], _w, 'REPLACE')
_vg = ob_friend.vertex_groups.new(name='Bone.008')
for _i, _w in zip([84, 85, 86, 89, 90, 91, 93], [0.1166, 0.8244, 0.0815, 0.01678, 0.6309, 0.2055, 0.07462]): _vg.add([_i], _w, 'REPLACE')
_vg = ob_friend.vertex_groups.new(name='Bone.010')
for _i, _w in zip([83, 84, 85, 86, 90, 91], [0.07639, 0.8678, 0.1119, 0.08178, 0.1391, 0.3585]): _vg.add([_i], _w, 'REPLACE')
_vg = ob_friend.vertex_groups.new(name='Bone.005.L.001')
for _i, _w in zip([10, 12, 13, 14, 15, 16, 17, 18, 19, 20, 21, 22, 46], [0.137, 0.2524, 0.1558, 0.7366, 0.837, 0.9887, 0.9183, 0.3444, 0.2037, 0.3335, 0.05495, 0.1038, 0.03605]): _vg.add([_i], _w, 'REPLACE')
_vg = ob_friend.vertex_groups.new(name='Bone.004.L.001')
_vg = ob_friend.vertex_groups.new(name='Bone.005.R.001')
for _i, _w in zip([54, 56, 57, 58, 59, 60, 61, 62, 63, 64, 65, 66, 81], [0.1311, 0.2565, 0.1569, 0.767, 0.8406, 0.9918, 0.9195, 0.5517, 0.2215, 0.2834, 0.05632, 0.1046, 0.03968]): _vg.add([_i], _w, 'REPLACE')
_vg = ob_friend.vertex_groups.new(name='Bone.004.R.001')
_vg = ob_friend.vertex_groups.new(name='Bone.003')
_m = ob_friend.modifiers.new('Armature', 'ARMATURE')
_m.object = ob_armature
ob_face.parent = ob_armature
ob_face.location = (0.0, -0.5698, 2.075)
ob_face.rotation_euler = (1.571, -0.0, 0.0)
ob_face.scale = (0.1919, 0.1919, 0.1919)
ob_face.hide_render = True
_vg = ob_face.vertex_groups.new(name='Bone')
_vg = ob_face.vertex_groups.new(name='Bone.001')
_vg = ob_face.vertex_groups.new(name='Bone.002')
_vg.add([0, 1, 2, 3, 4, 5], 1.0, 'REPLACE')
_vg = ob_face.vertex_groups.new(name='Bone.003.L')
_vg = ob_face.vertex_groups.new(name='Bone.004.L')
_vg = ob_face.vertex_groups.new(name='Bone.005.L')
_vg = ob_face.vertex_groups.new(name='Bone.003.R')
_vg = ob_face.vertex_groups.new(name='Bone.004.R')
_vg = ob_face.vertex_groups.new(name='Bone.005.R')
_vg = ob_face.vertex_groups.new(name='Bone.006')
_vg = ob_face.vertex_groups.new(name='Bone.009')
_vg = ob_face.vertex_groups.new(name='Bone.007')
_vg = ob_face.vertex_groups.new(name='Bone.008')
_vg = ob_face.vertex_groups.new(name='Bone.010')
_vg = ob_face.vertex_groups.new(name='Bone.005.L.001')
_vg = ob_face.vertex_groups.new(name='Bone.004.L.001')
_vg = ob_face.vertex_groups.new(name='Bone.005.R.001')
_vg = ob_face.vertex_groups.new(name='Bone.004.R.001')
_vg = ob_face.vertex_groups.new(name='Bone.003')
_m = ob_face.modifiers.new('Armature', 'ARMATURE')
_m.object = ob_armature
ob_plane.location = (0.0, 0.0, -1.895)
ob_plane.scale = (4.877, 4.877, 4.877)
ob_armature.location = (0.0, 0.0, 0.0)
ob_armature.show_in_front = True
ob_friend_001.location = (0.0, -0.5698, 2.075)
ob_friend_001.rotation_euler = (1.571, -0.0, 0.0)
ob_friend_001.scale = (0.1919, 0.1919, 0.1919)

# ---- collection membership
col_collection.objects.link(ob_light)
col_collection.objects.link(ob_camera)
col_collection.objects.link(ob_cube)
col_collection.objects.link(ob_friend)
col_collection.objects.link(ob_face)
col_collection.objects.link(ob_plane)
col_collection.objects.link(ob_armature)
col_collection.objects.link(ob_friend_001)

# ---- scene / render settings (as saved in the file)
scene.camera = ob_camera
scene.frame_start = 1; scene.frame_end = 250; scene.frame_set(1)
scene.render.engine = 'BLENDER_EEVEE_NEXT'
scene.cycles.sampling_pattern = 'TABULATED_SOBOL'
scene.cycles.use_light_tree = False
scene.eevee.use_raytracing = True
scene.view_settings.view_transform = 'Filmic'
bpy.context.view_layer.update()
